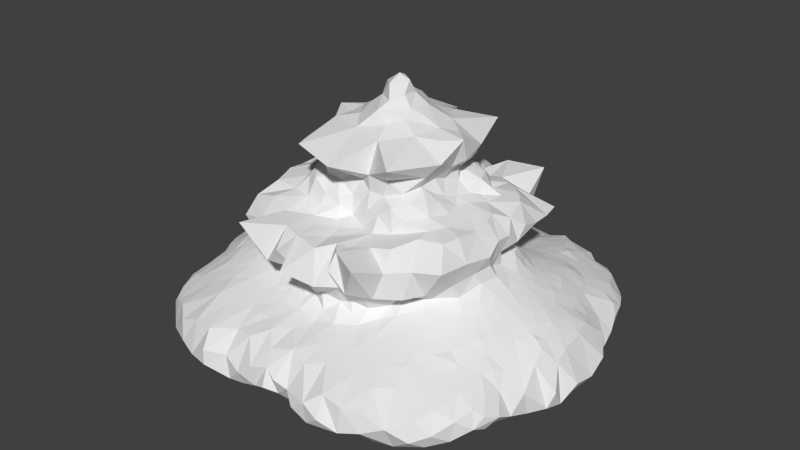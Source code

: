 # Source: Tree3.blend  (saved by Blender 2.74.0; exported with 4.5.12 LTS)
import bpy
from mathutils import Matrix  # noqa: F401  (used for matrix-valued properties, if any)

bpy.ops.wm.read_factory_settings(use_empty=True)
scene = bpy.context.scene
scene.name = 'Scene'

# ---- collections
col_collection_1 = bpy.data.collections.new('Collection 1'); scene.collection.children.link(col_collection_1)

# ---- world
world_world = bpy.data.worlds.new('World'); scene.world = world_world
world_world.color = (0.05088, 0.05088, 0.05088)
world_world.use_sun_shadow = False
world_world.sun_shadow_jitter_overblur = 0.0
world_world.cycles.sampling_method = 'MANUAL'
world_world.cycles.sample_map_resolution = 256

# ---- meshes
me_icosphere = bpy.data.meshes.new('Icosphere')
me_icosphere.from_pydata([(-0.7814, 0.9277, 1.027), (-1.096, 1.53, 0.4018), (0.6702, 0.6869, 1.407), (0.05102, -0.8508, 1.144), (0.4431, -0.965, 1.13), (-0.2299, -0.9455, 1.061), (0.8997, 0.7196, 1.293), (0.2177, 0.8984, 1.13), (-0.6304, 0.8021, 1.365), (-0.1006, 0.8325, 1.22), (0.4621, -0.8303, 1.566), (0.4141, 0.8032, 1.341), (0.7691, -0.2276, 1.478), (0.4557, 0.8297, 1.568), (0.2117, -0.8776, 1.591), (0.2111, 0.8841, 1.594), (-0.6924, -1.2, 1.881), (-0.6915, 1.2, 1.883), (-0.05557, -1.342, 1.788), (-0.05648, 1.342, 1.79), (-1.069, 0.1719, 1.748), (-1.069, -0.1754, 1.746), (-0.6371, 0.8493, 1.639), (-0.6323, -0.8355, 1.636), (-0.7677, 0.2449, 1.481), (0.8189, 0.2184, 1.541), (-0.9955, -0.05273, 2.035), (0.5748, -0.3963, 2.063), (0.5749, 0.3956, 2.063), (-0.354, 0.7921, 1.341), (0.05301, 0.8135, 1.134), (1.027, -0.4275, 1.806), (0.9197, -0.05973, 1.624), (1.026, 0.4273, 1.812), (0.7644, -1.167, 1.889), (-0.205, -0.623, 2.061), (-0.2037, 0.623, 2.062), (0.7598, 1.171, 1.897), (-0.9668, -0.4811, 1.66), (0.01031, -0.4549, 2.298), (0.01064, 0.4549, 2.298), (-0.9769, 0.4865, 1.671), (0.287, -0.119, 2.29), (1.014, 0.1272, 1.684), (-0.3322, -0.1669, 2.259), (-0.298, 0.2949, 2.256), (-0.28, 0.9162, 1.229), (-0.1437, 1.324, 0.9045), (1.028, 2.001, 0.9403), (-0.2245, 0.9055, 1.074), (0.4524, 0.9436, 1.15), (1.06, 0.3995, 1.109), (-0.8521, -0.1949, 1.302), (0.3274, 0.1999, 2.261), (0.002148, -0.7494, 1.436), (0.001203, 0.745, 1.435), (0.1219, -1.811, 0.8916), (-0.6237, -0.001944, 2.092), (-0.941, -0.8289, 1.778), (-1.567, -1.408, 0.6611), (0.4784, 1.835, 0.4332), (1.073, 1.56, 0.4101), (0.5133, 1.825, 0.9687), (-0.9374, 0.8384, 1.781), (0.6553, 0.01405, 2.069), (-0.8033, 0.1935, 1.32), (0.8131, -0.3294, 1.335), (0.1848, -0.5, 2.146), (-0.3783, -0.3538, 2.135), (0.1849, 0.4999, 2.146), (-0.432, 0.3563, 2.097), (-0.7641, 0.2129, 2.015), (0.3396, -0.2794, 2.196), (0.8328, -0.2059, 2.008), (0.8328, 0.2049, 2.009), (-0.6577, -0.2171, 2.045), (-0.05947, 0.1799, 2.597), (0.004298, -0.209, 2.59), (-0.1824, -0.1308, 2.379), (0.1535, 0.01975, 2.61), (-0.177, -0.03775, 2.548), (0.1608, 0.136, 2.413), (0.434, -0.04218, 2.212), (-0.2453, 0.4584, 2.152), (-0.1805, 0.1654, 2.369), (0.1672, -0.1004, 2.438), (0.0586, -0.2825, 2.388), (-0.02712, 0.2644, 2.417), (0.8216, 0.5511, 1.367), (-0.2774, -0.9328, 1.205), (-0.437, 0.1234, 2.187), (0.94, -0.5892, 1.32), (0.897, 0.903, 0.9582), (-1.382, 0.324, 1.094), (0.9173, -0.9363, 1.016), (-0.0714, -1.767, 0.9096), (0.613, 1.554, 0.2431), (-0.7469, -1.473, 0.1981), (-0.1478, -1.687, 0.2734), (-0.903, 1.372, -0.07455), (-1.506, 0.6462, 0.407), (-1.902, 0.2686, 0.19), (2.35, 2.158, -0.7336), (1.415, 0.8186, 0.2288), (-1.038, 1.137, 0.1608), (-2.982, 0.4955, -0.9133), (0.01773, 2.051, 0.7262), (2.158, -0.7726, -0.05129), (-0.9071, 0.1685, 1.24), (-1.209, 1.279, 1.017), (2.092, 0.4296, 0.03723), (-0.9388, 0.836, 1.007), (-0.4261, -1.947, 0.7257), (0.1283, 1.72, 0.9328), (-2.076, 0.7885, -1.09), (-2.897, -0.4176, -0.5177), (-2.785, 1.039, -0.6907), (2.091, 1.181, -1.063), (2.998, 0.5767, -0.7317), (-2.524, -0.6922, -0.292), (2.907, 0.01253, -0.996), (-2.928, -0.1314, -0.9856), (2.885, 0.4338, -1.001), (-2.653, 1.595, -0.7402), (-0.7934, 1.019, -1.216), (1.072, -1.083, -1.125), (2.113, 1.501, -0.2788), (-1.622, 0.8363, -1.033), (1.996, 0.5441, -1.081), (2.768, -0.9353, -0.585), (-2.627, -0.8962, -0.9586), (-1.639, 1.799, -0.2069), (-1.325, 0.6651, -1.073), (-2.555, 1.368, -0.5372), (2.651, 1.411, -0.8461), (0.7371, 1.088, -1.28), (0.6141, 1.677, -1.124), (0.2512, 1.621, -1.182), (-2.03, 2.408, -0.6002), (-0.03346, 2.793, -0.5747), (1.24, 2.605, -0.9899), (-1.025, 1.425, -1.056), (1.759, 2.588, -0.7578), (-0.9609, 0.9387, -1.167), (1.26, 0.755, -1.078), (-1.405, 0.5277, -1.081), (-1.732, 0.2517, -1.115), (-2.922, 0.7716, -0.7385), (-2.115, 1.118, -1.064), (2.36, -0.5, -1.019), (-1.92, -0.9112, 0.02214), (-2.392, -0.2455, -1.008), (-2.659, 0.3132, -1.018), (-2.179, -0.3605, -1.082), (2.673, 1.434, -0.6212), (2.794, 0.9715, -0.8325), (-2.029, -0.5597, -1.091), (2.099, 0.367, -1.075), (2.813, 0.7113, -0.9641), (-2.506, 1.09, -0.4163), (-0.0256, 2.032, -0.2301), (-1.921, 1.215, -0.08805), (2.515, 0.1931, -0.9953), (2.643, -0.2512, -1.014), (2.269, -0.3064, -0.02009), (2.935, -0.659, -0.8883), (2.11, 0.8683, -0.06375), (-1.856, -1.125, -0.02701), (-2.467, 0.8939, -0.9808), (-0.1158, -2.738, -0.789), (-0.9866, 2.206, -1.145), (-0.3867, 2.438, -0.3063), (-1.165, -1.421, -0.02502), (-1.655, -1.866, -1.112), (2.229, 1.339, -0.2822), (1.407, -1.918, -0.2283), (-0.4968, 1.787, -0.1661), (1.62, -1.691, -0.18), (0.5182, -2.465, -0.3338), (-0.3787, -2.786, -0.6732), (-0.8666, 1.937, -0.194), (-0.9482, -2.856, -0.7692), (0.0836, -1.808, -0.1918), (-0.3506, 2.365, -1.071), (-1.848, -1.63, -1.102), (1.07, 1.601, -0.1222), (-1.536, 1.863, -1.137), (-1.505, -1.268, 0.007845), (1.294, 1.45, -0.068), (1.898, -1.533, -1.096), (-1.929, 1.015, -0.03035), (1.933, 1.381, -0.133), (1.787, -1.503, -0.1488), (0.372, 1.826, -0.1763), (-0.6075, 2.628, -0.4994), (0.9784, 2.863, -0.7166), (1.046, 1.207, -1.078), (-0.8692, -1.102, -1.239), (-1.096, -1.028, -1.123), (2.069, -0.6967, -1.093), (-2.269, 2.097, -0.5414), (2.255, -0.9064, -1.039), (-1.301, 1.156, -1.07), (-0.4682, -2.107, -1.186), (0.1482, 2.719, -0.7911), (0.7659, 1.462, -1.067), (-0.8486, 1.307, -1.098), (-1.259, -0.9049, -1.11), (0.9644, 0.8853, -1.217), (1.09, 0.8052, -1.112), (1.006, 0.5886, -1.324), (1.293, -1.05, -1.102), (1.273, 0.9471, -1.071), (-1.339, 0.8555, -1.076), (1.209, -1.834, -1.147), (-1.516, -2.54, -0.9669), (0.9455, 1.332, -1.076), (-0.925, 2.843, -0.5769), (-0.05147, 2.048, -1.166), (1.033, -2.69, -0.421), (0.7311, 2.831, -0.6043), (0.6002, 1.707, -0.1425), (0.8285, 1.601, -0.1426), (-0.06831, 1.745, -0.1894), (-0.6729, -2.698, -0.5898), (0.8638, -2.813, -0.8574), (1.593, -2.66, -0.7589), (0.8804, -1.967, -0.2075), (-2.546, -1.755, -0.8292), (1.483, -1.184, 0.0567), (-1.576, 1.248, -0.01938), (2.452, 0.6473, -0.2187), (-2.109, -1.195, -0.1662), (-2.259, -1.441, -0.3252), (-2.236, -1.757, -0.9839), (1.971, -0.8879, 0.01123), (2.021, -1.121, -0.08584), (1.795, 1.885, -0.2861), (2.239, 1.955, -0.9768), (-1.508, 1.725, -0.1598), (-1.303, 2.464, -0.3522), (-1.883, -0.2616, 0.2339), (0.302, 1.175, 0.8826), (2.31, -2.205, -0.7151), (-0.6717, 1.81, -0.1668), (-1.269, -2.786, -0.7775), (-0.5587, -1.856, -1.176), (0.6058, -1.923, -0.1801), (2.48, 1.924, -0.8161), (0.4218, 2.649, -0.4939), (0.3374, 2.471, -1.009), (0.2504, -2.683, -0.7684), (-0.07345, -2.369, -1.063), (0.08632, -2.796, -0.6953), (-0.2593, 2.763, -0.5866), (0.2245, 2.759, -0.5543), (-0.05164, -2.476, -0.3322), (0.462, -2.1, -0.2236), (-0.434, 2.081, -0.2223), (-0.1942, 2.713, -0.8014), (1.12, -1.867, -0.1861), (-1.509, 2.62, -0.907), (-1.127, 1.956, -0.2012), (-1.851, 2.292, -1.006), (-1.649, -2.239, -1.042), (-1.511, 1.943, -0.2171), (1.73, 1.016, -1.059), (2.564, -1.174, -0.5113), (2.477, 1.632, -0.9121), (-2.009, -0.9813, -1.095), (-2.415, 1.424, -0.9498), (-2.737, 0.856, -0.9414), (2.007, 2.08, -1.013), (2.0, 1.148, -0.09334), (1.312, -2.751, -0.8303), (-2.085, 1.544, -1.023), (-1.008, 2.818, -0.8483), (-0.6035, 2.198, -1.171), (0.6222, -2.832, -0.7236), (0.1769, 2.558, -0.9658), (0.3728, 2.405, -0.2891), (-0.3412, -2.714, -0.8719), (0.5642, 2.161, -1.176), (0.2875, -2.451, -1.016), (1.413, 2.295, -1.047), (-1.817, 1.711, -1.099), (-2.435, 1.624, -0.4588), (1.617, 1.278, -1.1), (2.118, -2.387, -0.8018), (0.8858, -1.252, -1.167), (-1.912, -1.154, -1.098), (1.198, 1.995, -1.157), (0.6932, -1.631, -1.126), (1.273, 2.795, -0.6677), (-0.7921, 1.951, -1.173), (0.2202, 1.81, -1.169), (-0.7817, 1.469, -1.085), (-0.5221, 1.507, -1.165), (0.2897, -2.012, -0.2067), (-0.044, 2.799, -0.7674), (-0.4654, -2.101, -0.2206), (-0.2127, 2.284, -0.2469), (0.5242, 1.382, 0.8826), (-0.4135, 2.692, -0.5252), (1.067, -2.853, -0.6954), (-1.728, -1.328, -0.06649), (0.03071, -1.754, 0.3748), (0.4558, -1.933, 0.7481), (-0.1648, 1.138, 0.8602), (-0.1451, -1.406, 0.8998), (-0.3454, -1.05, 0.9785), (-0.6361, -1.168, 0.9569), (0.5289, -1.596, 0.2731), (0.4944, -1.557, 0.9256), (-2.193, 0.3044, 0.01328), (-1.763, 0.2298, 0.313), (-2.68, -0.05809, -0.2837), (2.167, 0.04268, 0.04498), (-2.76, 0.4768, -0.3937), (1.806, 0.7072, 0.115), (-2.689, -1.489, -0.7385), (2.45, -1.927, -0.5997), (-2.363, -2.131, -0.6895), (1.529, 1.758, -0.1744), (1.72, 1.358, -0.08616), (1.847, 2.357, -0.9854), (0.7667, -2.403, -1.065), (1.561, -2.044, -1.079), (1.94, -0.1207, 0.1884), (-1.539, -1.729, -0.1693), (-2.49, -1.868, -0.6076), (2.294, 1.9, -0.4686), (-2.493, 1.896, -0.6382), (2.586, 1.098, -0.5089), (1.825, -1.18, -0.03412), (1.792, 1.119, -0.0216), (1.875, -0.3629, 0.2203), (2.522, -1.67, -0.5308), (-2.011, -0.4266, 0.109), (-1.837, -1.464, -0.1456), (-2.043, 0.4879, 0.05637), (1.809, 0.2533, 0.2464), (2.128, -0.4958, 0.02498), (-1.863, -0.5059, 0.1975), (2.469, -0.9589, -0.3435), (-1.546, -1.066, 0.09222), (2.357, 0.8996, -0.2245), (-2.543, -0.9675, -0.4061), (-1.463, -1.499, -0.07745), (1.863, -2.53, -0.6432), (1.587, 2.235, -0.3317), (-1.061, -1.823, -0.1599), (-1.933, -2.341, -0.4792), (-1.042, -1.591, -0.08951), (-1.971, 1.408, -0.1426), (1.46, 1.145, 0.04463), (1.618, 1.033, 0.06302), (1.626, -1.044, 0.09071), (-2.668, 0.2569, -0.2883), (2.551, 0.4491, -0.2128), (2.791, -0.06286, -0.3664), (2.834, -0.299, -0.4391), (-2.746, -0.605, -0.4227), (1.934, 0.1019, 0.1795), (2.695, -0.6103, -0.3647), (-1.961, -1.504, -0.1998), (-1.628, 1.036, 0.04878), (-1.697, -2.549, -0.5196), (-1.01, 1.497, -0.1007), (0.09671, -0.1606, -1.71), (0.096, 0.1605, -1.71), (0.4727, 0.05397, -1.622), (-0.1494, -0.0001289, -1.705), (0.4443, -0.3461, -1.599), (-0.6461, 0.6789, -1.553), (0.4885, -0.1553, -1.606), (0.627, -0.6613, -1.56), (0.08146, -0.402, -1.689), (-0.5478, 0.001283, -1.594), (-0.2982, 0.1943, -1.655), (0.1408, 0.3591, -1.682), (0.4929, 0.2698, -1.587), (-0.1761, -1.153, -1.408), (-0.9424, 0.6741, -1.377), (-0.7595, 0.5445, -1.541), (-1.04, 0.2132, -1.5), (-0.7652, -0.3382, -1.522), (-1.24, 0.1201, -1.209), (-0.8446, -0.5278, -1.51), (-0.002981, 0.7707, -1.635), (-0.3037, 0.9047, -1.501), (1.408, -0.1937, -1.281), (0.4511, 0.8101, -1.512), (-0.2228, 1.424, -1.321), (0.1771, -1.455, -1.302), (-0.722, -1.138, -1.343), (-0.8031, -1.273, -1.234), (-0.1129, -1.435, -1.295), (0.9857, -0.7214, -1.33), (1.687, 0.02066, -1.193), (1.157, 0.06949, -1.189), (1.504, 0.1708, -1.26), (1.028, -0.3684, -1.464), (1.497, -0.8002, -1.08), (1.146, -0.2361, -1.321), (-0.9777, -0.5317, -1.408), (0.8572, -0.1795, -1.515), (1.936, 0.3561, 0.1419), (1.929, 0.5357, 0.1031), (2.513, 0.02929, -0.1319), (2.195, 0.2624, 0.011), (2.75, 0.3312, -0.346), (-2.449, 0.02876, -0.07242), (-2.614, 0.8338, -0.4126), (-2.15, -0.3507, 0.03458), (-2.764, 0.6425, -0.9969), (-3.015, 0.2726, -0.6463), (-2.175, 0.642, -0.03666), (2.03, -0.3261, 0.1117), (1.993, -0.6764, 0.06197), (-2.153, -0.02495, 0.0614), (-2.733, -0.7393, -0.9811), (-2.16, -0.5699, -0.00826), (2.52, -0.7299, -0.2955), (2.172, 0.5586, -0.02302), (-3.012, -0.044, -0.6406), (-2.223, -0.1915, 0.01347), (-2.715, -1.103, -0.5836), (-2.718, 1.368, -0.7406), (3.048, -0.1359, -0.7461), (-2.301, 1.27, -0.2981), (2.336, -1.626, -0.9585), (2.324, -1.248, -0.3062), (-2.539, -1.056, -0.9498), (2.38, 1.581, -0.4181), (2.165, 1.009, -0.1467), (2.282, -1.664, -0.3925), (1.902, -1.329, -0.1153), (-2.465, -1.987, -0.7578), (-2.392, 2.101, -0.7646), (-1.683, 1.623, -0.1701), (-2.223, 2.289, -0.8141), (2.223, -2.022, -0.4759), (2.401, -1.101, -0.3147), (2.213, -2.201, -0.9196), (1.51, 2.647, -0.8734), (-1.872, -1.611, -0.2195), (1.746, -1.324, -0.06761), (2.072, 1.302, -0.1838), (2.716, -1.388, -0.7075), (-1.884, 0.6928, 0.07719), (2.235, 0.7037, -0.09527), (2.99, -0.559, -0.6862), (2.332, -0.5648, -0.1182), (2.271, 0.09514, -1.055), (-3.045, -0.2918, -0.8115), (-2.573, 0.1127, -0.1827), (2.409, -0.1618, -0.08365), (-2.347, -1.18, -0.2987), (2.733, 1.248, -0.7642), (-2.203, 0.8088, -0.09401), (-2.269, 1.04, -0.2059), (1.616, 1.194, -0.001171), (-2.019, -1.047, -0.06036), (1.778, 0.9093, 0.05347), (-2.338, 0.2263, -0.04975), (-1.734, -0.9501, 0.08591), (2.636, -1.588, -0.6205), (-2.661, 1.227, -0.5895), (-2.657, -0.7885, -0.4094), (-2.318, -0.8225, -0.1724), (-2.3, 0.6568, -0.1161), (2.679, 0.6085, -0.3439), (-1.948, -0.09919, 0.1905), (-2.681, 0.666, -0.3749), (2.233, 2.224, -0.8864), (-2.152, 1.418, -0.2722), (-1.598, -2.658, -0.7591), (1.551, 1.954, -0.2145), (2.466, 1.962, -0.6635), (-1.554, 2.223, -0.3482), (-1.214, 2.584, -1.001), (-1.468, 2.718, -0.6468), (1.083, 2.183, -1.129), (1.077, 2.652, -0.4065), (0.7405, 1.997, -1.171), (0.957, 2.754, -0.9243), (-1.145, 2.764, -0.499), (-0.843, -2.66, -0.9731), (-0.9636, -2.835, -0.5625), (-2.021, 2.432, -0.8454), (1.167, 2.006, -0.2245), (1.052, 2.297, -0.3136), (-0.7863, 2.52, -0.4097), (-1.243, -1.927, -0.1945), (-1.936, -2.238, -1.002), (-1.496, 1.503, -0.09557), (-2.081, 0.2194, 0.08416), (1.62, -0.9242, 0.1553), (-2.79, 0.1302, -0.3748), (-1.524, 0.7848, 0.1581), (-1.764, 1.146, -0.02503), (-1.428, -1.139, 0.08052), (1.341, -1.315, 0.001919), (-1.838, -0.8135, 0.09698), (2.144, 1.181, -0.1919), (2.336, -1.476, -0.3713), (2.332, -0.8043, -0.1811), (-2.34, -0.5883, -0.1373), (-2.428, 0.3592, -0.1255), (2.648, 0.1389, -0.2531), (2.446, -0.3576, -0.1298), (-2.513, -0.1482, -0.1436), (2.184, 0.1571, 0.03007), (1.935, 0.2275, 0.165), (2.451, 1.373, -0.4111), (-1.863, 0.8546, 0.03601), (1.325, 1.249, 0.007393), (1.139, 1.396, -0.06653), (-1.346, 1.827, -0.1722), (1.218, -1.678, -0.1302), (0.9536, -2.301, -0.3074), (-1.185, 2.218, -0.2804), (1.396, -1.598, -0.1132), (1.588, -2.424, -1.004), (2.117, 2.273, -0.5413), (-1.76, 2.009, -0.3233), (1.923, 1.606, -0.24), (-1.998, -2.015, -1.021), (-2.73, 1.143, -0.8211), (2.721, -0.4559, -1.023), (1.393, 1.516, -1.092), (-1.178, 1.268, -1.072), (-2.122, 1.826, -1.01), (2.615, -1.53, -0.8463), (2.554, 1.556, -0.5161), (2.641, -0.4042, -0.252), (2.045, 0.01313, 0.1147), (-2.525, 0.3468, -0.1714), (-2.293, -0.0258, -0.006706), (2.574, 0.8276, -0.3726), (-0.6983, 2.843, -0.7208), (2.111, -2.298, -0.555), (-2.116, 0.09002, 0.0783), (-2.325, 0.08876, -0.02248), (2.138, -0.3214, 0.04663), (2.373, -0.02258, -0.06346), (2.211, 0.8656, -0.1279), (1.893, -0.7719, 0.08905), (1.868, -1.03, 0.008542), (-2.183, 1.127, -0.1905), (-1.775, 0.9717, 0.02956), (-2.232, 0.9207, -0.1518), (-1.674, -1.148, 0.0235), (2.155, -1.182, -0.198), (1.208, -1.294, 0.02181), (-1.853, 1.555, -0.1891), (-2.07, -1.43, -0.2335), (1.526, 1.515, -0.1063), (-1.596, -1.413, -0.06715), (-2.187, -2.209, -0.5486), (1.786, -1.666, -0.2132), (1.312, 1.739, -0.1524), (-0.638, -2.087, -0.2155), (-1.006, 1.709, -0.1439), (1.679, -2.108, -0.3511), (1.591, -2.599, -0.5089), (0.4613, 2.152, -0.2264), (0.2416, -2.749, -0.5379), (0.3571, -2.243, -1.138), (1.55, 2.64, -0.5363), (1.941, 2.46, -0.5916), (-1.853, 1.768, -0.2729), (1.415, 1.615, -0.1224), (1.371, -1.439, -0.05402), (-1.467, 1.115, 0.04619), (1.861, 1.252, -0.08146), (1.937, -1.463, -0.1548), (1.751, -1.07, 0.03868), (1.664, -1.202, 0.009016), (-1.981, -1.173, -0.08541), (1.89, 0.8112, 0.04094), (2.098, -0.951, -0.06079), (-1.359, 0.5402, 0.4918), (-1.762, -0.2382, 0.7431), (1.167, -1.028, 0.2032), (-1.338, -1.369, -0.01475), (1.823, 1.485, -0.1533), (-1.391, 1.66, -0.1292), (-1.305, -1.485, -0.05669), (1.602, -1.877, -0.2338), (-2.365, 1.845, -0.4893), (2.263, -1.838, -0.4315), (-2.019, 1.117, -0.08132), (-2.439, -1.387, -0.4061), (-2.405, -1.694, -0.4618), (2.059, 0.9923, -0.06949), (-2.342, -0.9898, -0.2316), (-2.12, -1.026, -0.08496), (2.552, -0.3746, -0.1758), (2.419, 0.2024, -0.09912), (-2.233, -0.7057, -0.08731), (2.537, 0.2581, -0.1725), (2.279, -0.08031, -0.00738), (-2.014, 0.03985, 0.1416), (2.325, 0.4012, -0.08251), (-2.512, 0.5445, -0.2335), (1.488, 1.316, -0.03276), (0.2923, -1.645, 0.2778), (-2.125, 1.008, -0.0891), (0.4949, -1.812, 0.9665), (0.6909, -1.509, 0.2087), (-0.9323, 1.682, 0.8132), (-2.544, -0.382, -0.2155), (-0.07494, 1.637, 0.8917), (0.4272, -1.714, 0.3905), (1.279, 1.11, 0.09167), (-2.464, 1.877, -0.8686), (-2.032, 0.7876, -0.008979), (0.6212, 2.047, -0.2156), (-1.445, -0.7768, -1.069), (2.1, -1.38, -0.2361), (1.743, 0.4769, 0.8478), (-0.6671, 1.419, 0.1383), (-1.081, -0.7946, -1.131), (1.95, 0.9347, -0.01834), (-0.1766, -1.51, -0.01069), (-0.675, -1.657, -0.1101), (1.615, -0.05377, 0.431), (-0.2533, 1.607, 0.9546), (-0.09656, -0.8435, 1.209), (-0.3419, -0.8037, 1.342), (-1.161, 1.388, 0.7523), (-0.6146, 1.38, 0.8937), (-1.779, 0.3618, 0.268), (-2.119, -0.8476, -0.05056), (-1.423, -0.01314, -1.316), (0.2208, -1.231, 0.8807), (0.4094, -0.8132, 1.331), (-1.11, 0.6755, 1.063), (1.389, 0.824, 1.075), (-0.7252, 0.9247, 1.252), (-0.9818, 0.5436, 1.27), (1.55, -0.1215, 1.068), (0.9797, 1.168, 0.9866), (0.3864, -1.412, -1.311), (1.631, 0.286, 0.9895), (1.115, 0.6223, -1.139), (-1.227, 0.481, 1.072), (-0.896, 0.2156, -1.546), (-0.7028, 0.3489, -1.537), (0.8197, 0.2366, 1.311), (0.7425, 0.3827, 1.437), (-1.072, 0.3882, -1.375), (0.9706, 0.2653, 1.156), (0.7736, 0.3399, -1.53), (1.751, 0.3019, 0.6802), (-2.367, 0.8442, -0.2116), (-0.8101, 0.383, 1.38), (-1.78, 0.4929, 0.7285), (-1.752, 1.386, -0.1032), (1.698, 1.064, 0.747), (1.636, 1.347, 0.7506), (-2.061, 1.626, -0.3021), (1.712, 0.7831, 0.7502), (-1.668, 0.9351, 0.6493), (0.2354, -1.323, -1.397), (0.9037, -1.613, 0.3581), (-0.881, -1.415, -0.03161), (-0.1963, -1.04, 0.8936), (-0.4403, -1.404, -1.307), (0.4605, -1.104, 0.9204), (-3.003, 0.158, -0.918), (-0.6448, -1.398, 0.03781), (-1.154, 1.006, -1.107), (1.015, 0.7249, 1.077), (1.682, 0.02624, 0.6172), (0.6473, -1.409, 0.03255), (-1.123, 0.7736, -1.092), (1.239, 0.619, 1.069), (-1.308, 0.9847, 0.3636), (1.329, 0.481, 0.4528), (-2.09, 1.22, -0.1631), (-0.5908, -1.585, 0.2707), (-1.025, 1.183, -1.102), (-0.4315, 1.673, 0.9297), (0.8457, 0.8839, 1.16), (1.508, 0.6455, 0.3998), (0.7457, 0.6092, -1.543), (-0.8834, 0.6688, 1.378), (0.6852, -2.044, -1.189), (1.167, -0.8417, 1.082), (0.1423, 1.118, 0.8578), (-0.1992, 0.9949, 0.9187), (0.3684, -1.77, -0.1405), (0.3455, 1.646, 0.345), (1.54, -0.7056, 1.068), (0.2781, 1.592, 0.1956), (0.4404, -2.712, -0.6113), (-0.2434, -1.747, 0.9236), (1.555, -0.2847, -1.217), (-1.356, -0.2847, 1.103), (-0.7014, -0.9035, 1.298), (1.003, -1.381, -1.105), (1.304, 1.157, -1.077), (-1.349, 0.7642, 0.1738), (-1.353, 1.3, -0.01217), (1.613, 0.8504, 0.1401), (1.37, 0.5222, -1.119), (-1.695, 1.344, -1.119), (-1.826, -0.05442, -1.15), (2.227, -0.2431, -1.069), (-2.946, -0.4578, -0.9612), (1.896, 0.03395, -1.146), (1.282, -0.5868, -1.15), (-1.532, -0.4027, -1.158), (1.821, -1.875, -0.2948), (-2.225, -0.8521, -1.058), (-2.115, -1.41, -1.026), (-2.739, -1.216, -0.7619), (2.78, -0.8588, -0.9204), (1.676, -0.9556, -1.086), (2.797, 0.8818, -0.5901), (3.045, 0.2233, -0.8218), (-1.558, -0.5726, -1.079), (1.727, -0.4459, -1.08), (2.541, -1.437, -0.499), (1.529, 0.007902, -1.312), (1.462, -0.9948, -1.104), (-0.2394, 1.563, 0.1506), (0.8311, -2.831, -0.5641), (-0.3212, -1.572, -0.0708), (1.588, -1.498, -1.132), (0.008336, -1.563, -1.244), (-0.1222, -0.9687, -1.429), (-0.9587, -1.247, -1.142), (0.628, -0.8463, -1.494), (-1.389, 0.2073, -1.277), (-1.47, 1.002, -1.081), (-2.571, -1.61, -0.5485), (-2.161, -1.749, -0.3694), (1.977, -1.641, -0.2701), (-1.666, -0.8922, -1.071), (2.026, -1.325, -1.07), (-1.782, -0.6849, -1.076), (-2.865, -0.8849, -0.7427), (1.828, 0.3169, -1.078), (-1.621, 0.5951, -1.025), (1.098, -0.07039, -1.295), (-0.287, 1.568, -1.219), (-0.7995, 0.7309, -1.506), (0.3516, -0.8136, -1.562), (0.09893, -0.8996, -1.523), (-0.3883, -1.753, -1.205), (0.5346, 1.214, -1.372), (0.7373, -2.305, -0.2951), (0.0784, -1.641, -0.1121), (1.883, -2.378, -0.9672), (-0.05117, -2.054, -0.2199), (-2.578, -1.279, -0.5341), (2.591, -1.735, -0.7522), (-1.903, -0.2687, -1.112), (-2.396, 0.6184, -1.009), (-0.491, 0.8464, -1.499), (0.4807, 0.6624, -1.58), (0.3716, 1.324, -1.363), (0.1792, -1.014, -1.409), (-0.6836, 1.325, -1.144), (-1.809, -1.866, -0.2888), (2.124, -1.077, -1.069), (1.444, -0.635, -1.082), (2.725, -1.146, -0.8279), (2.971, -0.3895, -0.9473), (-1.561, 0.3691, -1.107), (-1.62, -0.181, -1.208), (-0.3536, -1.006, -1.395), (0.1012, 0.8919, -1.532), (0.3458, 0.4424, -1.621), (1.734, 1.655, -1.132), (1.144, 1.437, -1.068), (-0.1752, -2.745, -0.5222), (0.07321, -2.694, -0.4634), (-0.5539, -1.508, -0.04134), (-0.2407, 1.883, -0.1945), (1.523, 0.8097, -1.052), (2.086, -0.5214, -1.095), (-2.574, 1.213, -0.9235), (1.478, 0.3318, -1.199), (1.357, -0.366, -1.254), (0.8931, 0.5677, -1.476), (-0.1236, 0.9419, -1.458), (-0.123, 0.1943, -1.704), (-0.5308, -1.8, -0.1505), (-0.3891, -0.695, -1.598), (-0.123, -0.1945, -1.704), (-0.3233, 0.4594, -1.628), (-0.3401, -0.4328, -1.623), (-0.4695, 0.1903, -1.606), (0.6619, 0.2046, -1.532), (-0.6264, -0.1544, -1.545), (0.2627, -0.4813, -1.648), (0.2951, 0.831, -1.562), (0.277, 2.189e-05, -1.662), (-0.4524, -0.2595, -1.603), (0.6758, 0.7881, -1.502), (-0.4714, 0.6349, -1.585), (-0.6293, 0.1859, -1.542), (-0.4563, 1.374, -1.274), (0.712, 1.442, -0.1371), (0.4453, -0.6194, -1.595), (0.2237, 0.9674, -1.446), (0.7128, 0.9464, -1.422), (-0.3493, 1.002, -1.365), (0.4349, 1.542, -1.179), (-0.7338, -2.404, -0.3476), (0.6661, -1.047, -1.392), (0.6143, -1.463, -1.173), (-0.9474, -0.9148, -1.175), (-0.8139, -1.44, -1.117), (-0.5637, -1.145, -1.391), (-1.32, 2.003, -1.141), (0.9357, -0.8703, -1.226), (1.075, 0.9925, -1.104), (-1.218, 1.587, -0.09987), (1.473, 1.017, -1.088), (0.2645, -1.508, 0.03716), (-0.7284, 2.69, -0.9476), (0.3936, 1.901, -1.192), (-0.1792, 2.518, -0.3516), (0.1802, 2.507, -0.3443), (0.4451, 1.584, -0.1114), (0.4563, 1.019, 0.9178), (0.09977, 1.678, -0.1433), (-0.6177, 2.232, -0.2276), (-0.2425, -1.77, -0.1489), (0.4867, -1.543, -0.04567), (-0.4603, -2.46, -0.3255), (0.8811, 1.946, -0.2092), (0.09201, -2.479, -1.005), (0.8091, -1.385, -1.14), (0.782, 1.267, -1.127), (-0.28, -2.247, -1.138), (-1.811, 2.568, -0.7139), (1.059, 1.355, -0.07767), (-1.427, -1.361, -1.098), (0.4377, -1.624, -1.191), (0.2263, -1.646, -1.208), (-0.1982, -1.722, -1.185), (-0.9925, 2.365, -0.3396), (-0.6331, -1.507, -1.142), (1.167, -2.246, -0.3117), (1.262, -2.356, -1.049), (-1.001, -1.546, -1.089), (1.293, 2.451, -0.3456), (1.23, -0.7846, -1.098), (-0.2729, 1.57, -0.09559), (-1.378, -0.4971, -1.175), (-0.8955, 0.8308, -1.32), (-0.4115, -1.251, -1.4), (-0.2598, -1.501, -1.263), (-1.263, 2.795, -0.7493), (0.1374, 1.464, -1.304), (-1.045, -2.339, -1.075), (0.3697, -1.207, -1.406), (-1.178, -2.161, -0.2635), (-0.7067, -2.208, -1.171), (0.9924, -2.445, -1.048), (0.6261, 1.398, -0.000793), (2.564, 1.086, -0.9404), (-1.198, -1.259, -1.101), (1.498, -0.4678, -1.118), (0.7976, 1.447, 0.2521), (0.2075, -2.007, -1.177), (-1.467, -2.055, -0.2404), (1.089, -0.8717, -1.108), (1.051, 1.118, 0.1914), (-1.692, 0.8059, 0.1114), (-1.24, -1.498, -1.087), (0.5087, -2.437, -1.043), (-1.043, 0.611, -1.195), (0.5851, 1.387, -1.2), (-0.6064, 1.698, -1.139), (0.828, -0.9539, -1.355), (-0.3274, -0.8846, -1.529), (-0.2151, -0.6046, -1.655), (-0.1702, 0.6383, -1.662), (0.004784, -0.7052, -1.659), (0.08353, 0.5225, -1.689), (0.9402, 1.802, -1.144), (-0.6207, 1.105, -1.318), (-0.9131, 1.689, -1.109), (0.04943, 1.734, -1.153), (-0.8216, 1.59, -0.1362), (0.8793, 1.04, -1.143), (1.105, 0.4831, -1.237), (0.3798, 2.765, -0.7723), (-0.3067, 1.928, -1.186), (-0.07454, 1.505, -1.282), (0.02816, -1.379, -1.364), (0.3379, 1.143, -1.393), (0.6514, 2.582, -0.9896), (-0.1479, 1.696, -1.159), (-0.4106, 1.207, -1.357), (0.149, 1.267, -1.4), (0.2006, 2.089, -0.23), (0.1915, 2.131, -1.164), (1.533, 1.981, -1.107), (1.139, 1.47, 0.7427), (-1.167, -0.03361, -1.177), (-2.468, 0.09166, -0.988), (2.09, -0.04238, -1.103), (-2.496, 0.222, -0.1297), (-1.951, 0.1167, -1.125), (-2.381, -0.1818, -0.07582), (-1.37, 1.386, -1.078), (-1.134, 1.001, 1.056), (-1.296, 1.069, 0.09498), (2.11, 0.2014, -1.092), (1.591, 0.5809, -1.016), (2.37, 0.7173, -1.012), (2.11, 2.398, -0.7824), (1.361, 0.1222, -1.276), (1.269, 0.3468, -1.214), (-1.177, 0.3056, -1.253), (1.712, -0.1257, -1.162), (2.598, -0.233, -0.214), (0.557, 2.438, -0.3198), (-0.07845, 1.543, -0.09656), (-0.04745, -1.166, 0.8702), (-0.3344, 1.657, 0.3586), (-0.1435, 1.698, 0.3344), (-0.4577, 1.97, 0.5295), (0.09153, 1.8, 0.3866), (-0.3473, -1.69, 0.3837), (-0.4191, 2.798, -0.7334), (-0.5693, -0.8007, 1.364), (2.579, 1.737, -0.6436), (0.8954, 1.381, -0.07272), (1.254, 1.075, 0.3284), (-0.7011, 0.908, -1.439), (-0.6023, 1.001, 1.006), (0.2131, -0.912, 1.108), (-0.4894, -1.677, 0.9567), (-0.01085, 0.9994, 0.8103), (-0.4031, 1.04, 0.9179), (-0.822, 1.467, 0.2669), (-0.5842, 1.608, 0.3057), (0.8617, 2.29, -1.122), (0.6785, 0.9844, 0.9893), (-1.16, 1.023, 0.2515), (-0.4582, -1.173, 0.9158), (0.8141, -1.386, -0.0637), (-0.9378, -1.624, 0.3665), (2.42, -1.975, -0.8699), (-1.692, -1.092, 0.7107), (1.286, -1.589, -1.108), (-1.139, -1.263, 1.026), (2.313, 1.148, -0.2751), (2.023, 0.6937, 0.01297), (0.4068, 0.9446, -1.408), (0.1802, 0.717, -1.644), (0.04489, 1.098, -1.381), (0.7909, -0.6118, -1.534), (-0.5586, 0.4497, -1.568), (-0.922, 0.4858, -1.478), (-0.9668, -0.3769, -1.505), (-0.6097, -0.417, -1.558), (-0.5821, -0.9048, -1.462), (1.017, 0.3231, -1.488), (1.036, -0.1925, -1.505), (0.6282, -0.001634, -1.549), (0.04611, -1.171, -1.399), (0.1808, -0.7182, -1.643), (0.4168, -1.001, -1.399), (2.124, -0.157, 0.06856), (2.31, 0.1243, -0.02939), (-1.742, -0.1742, 0.3829), (-0.6644, -0.6189, -1.558), (1.972, -0.4986, 0.1193), (-0.9111, -0.1524, -1.55), (0.6607, -0.7206, 1.401), (-1.387, -1.023, 0.1498), (0.8861, -0.1689, 1.25), (-0.8803, -0.6661, 1.385), (-1.287, -1.209, 0.07172), (-0.995, -0.6868, -1.323), (-1.879, 0.4187, -1.077), (1.044, -0.6771, 1.175), (1.017, -1.139, 0.2005), (2.061, 0.1988, 0.09089), (1.773, -0.8916, 0.1053), (1.476, -0.9927, 0.1483), (2.436, -0.02301, -0.9898), (1.173, -0.3978, -1.311), (-1.692, -1.558, -0.1462), (-1.951, -0.6834, 0.0809), (-1.261, -0.6785, -1.099), (-2.055, -0.1878, 0.1124), (-2.295, -2.107, -0.9123), (1.365, -1.158, 0.3732), (1.716, -0.4467, 0.3661), (1.264, -0.598, 1.081), (-2.03, -2.426, -0.8465), (1.664, -1.213, 0.7962), (-1.64, 0.08647, 0.4471), (-1.568, -0.6813, 0.3614), (-1.372, -0.846, 0.2315), (-1.774, -0.0495, 0.7273), (-1.127, -0.3251, 1.115), (1.788, 0.4918, 0.2076), (1.083, -0.6515, -1.188), (1.916, -0.2379, -1.122), (2.227, -1.009, -0.1818), (-1.165, -0.4241, -1.307), (-1.342, -0.1879, -1.289), (-2.215, -1.003, -0.1675), (1.125, -0.3511, 1.116), (1.243, -0.1302, 1.099), (1.663, -0.5188, 0.5152), (-1.659, 0.4209, 0.3749), (-1.132, -0.6129, 1.104), (-1.618, -0.2149, 1.008), (-1.662, -0.5549, 0.5123), (-2.215, 0.1256, 0.02433), (1.635, 0.1161, 0.3718), (1.235, -0.09406, -1.22), (-1.199, -0.06566, 1.124), (2.445, 0.4362, -1.002), (-1.76, 0.2144, 0.7446), (-0.7986, -0.7217, -1.517), (0.8622, -0.7703, 1.331), (-0.8007, -0.975, -1.362), (0.8106, -0.9417, 1.158), (1.041, -1.293, 0.0255), (2.369, -0.7265, -1.014), (-0.9803, -1.202, 0.2417), (-1.785, -0.462, 0.7373), (-2.445, -1.265, -0.9571), (1.713, -0.7583, 0.7735), (-1.792, 0.5278, 0.1899), (1.624, 0.4411, 0.3846), (2.001, 0.8458, -1.091), (-1.11, 0.1777, 1.088), (1.129, 0.2355, -1.279), (-1.637, 0.4527, 0.9895), (0.986, 0.1151, -1.537), (-0.9797, 0.06299, 1.143), (0.8287, 0.01162, -1.537), (-0.8371, 0.01301, 1.298), (1.001, -0.5387, -1.394), (-1.251, 0.492, -1.193), (-1.613, 0.111, -1.254), (1.227, 0.3363, 1.069), (1.484, 0.06376, 1.093), (-1.042, -0.522, 1.231), (0.7808, -0.3738, -1.531), (-0.8291, -0.4165, 1.382), (0.6792, -0.1666, -1.527), (2.562, -1.275, -0.923), (0.7923, -1.145, -1.287), (-1.354, -1.08, -1.111), (1.251, -1.141, 0.107), (0.7502, -0.4739, 1.437), (-0.76, -0.2059, 1.451), (-1.717, -0.7813, 0.7174), (-1.168, -1.047, 0.2356), (-0.7731, -0.9852, 1.035), (1.55, -1.407, -0.05708), (-1.422, -1.138, 0.411), (-0.8383, -1.644, -0.1108), (-1.053, -1.247, 0.0636), (1.755, -0.1528, 0.3522), (-1.72, -0.4489, 0.364), (-2.354, -0.5591, -1.023), (1.779, -0.3587, 0.7256), (-1.558, -0.8782, 0.1868), (1.622, -0.7731, 0.2705), (-1.044, -0.9244, 1.048), (1.188, -1.246, -1.104), (1.529, -1.234, -1.107), (-1.4, -0.9188, 1.066), (0.9858, -1.599, -0.1023), (-1.101, -0.1444, -1.383), (0.9905, -1.358, 0.985), (-0.9631, 0.04147, -1.548), (-1.233, -1.948, -1.158), (0.9354, 0.04346, 1.179), (1.06, -0.1268, 1.125), (1.463, -2.29, -0.3566), (1.32, -2.696, -0.4877), (-1.178, -1.474, 0.7553), (1.315, -1.344, 0.7669), (-1.028, -2.006, 0.9539), (-1.078, -2.609, -0.3872), (-0.644, -1.296, -1.317), (0.7264, -1.029, 0.9699), (0.9479, -2.049, 0.9437), (0.5584, -1.292, -1.354), (-1.388, -2.552, -0.4039), (1.028, -1.545, 0.7359), (-0.5116, -1.024, 0.9977), (1.734, -0.1114, 0.8528), (-2.168, -0.1026, -1.092), (1.48, -0.9393, 1.052), (-1.631, -1.224, -1.112), (1.163, -1.049, 1.056), (1.814, 0.03941, 0.2685), (2.53, -0.5066, -0.2111), (0.6988, -1.409, 0.9281), (0.0361, -1.432, 0.8707), (-0.3128, -1.381, 0.9065), (-0.8159, -1.38, 0.9584), (-1.547, -0.5366, 1.072), (-1.518, 0.1183, 1.084), (-1.5, 0.7151, 1.075), (-0.9069, 1.333, 0.9731), (-0.321, 1.258, 0.8777), (0.03586, 1.383, 0.8762), (0.77, 1.327, 0.9445), (1.206, 0.9966, 1.048), (1.549, 0.6237, 1.071), (0.2607, -0.7473, 2.029), (0.1862, -0.8288, 1.34), (0.253, -1.019, 0.9015), (1.099, 0.08123, 1.121), (0.7675, 0.003638, 1.401), (1.056, -0.0005557, 2.013), (-0.7136, -0.4581, 2.039), (-0.7467, -0.508, 1.531), (-0.907, -0.8034, 1.244), (-0.7092, 0.4587, 2.04), (-0.7526, 0.5136, 1.542), (-0.9169, 0.8176, 1.171), (0.2607, 0.7473, 2.029), (0.1844, 0.8269, 1.343), (0.2527, 0.9809, 0.9346), (0.8744, 0.5418, 1.626), (0.9922, 0.5119, 1.271), (0.6418, 0.9109, 1.284), (-0.1934, 0.768, 1.447), (-0.05272, 0.8778, 0.9953), (-0.4665, 0.9347, 1.206), (-0.8012, -0.002285, 1.529), (-0.9771, 0.3241, 1.183), (-0.9784, -0.1866, 1.177), (-0.194, -0.7686, 1.445), (-0.4676, -0.9617, 1.172), (-0.05479, -0.8919, 0.9483), (0.867, -0.5318, 1.621), (0.6331, -0.9328, 1.276), (0.9717, -0.3919, 1.273), (1.294, 0.6981, 0.4285), (1.286, 0.9473, 0.1803), (1.347, 1.415, 0.4224), (-0.2451, 2.103, 0.6678), (-0.477, 1.471, 0.1017), (-0.792, 1.921, 0.5247), (-1.405, 0.312, 0.4301), (-1.842, 0.0128, 0.2725), (-1.696, -0.2482, 0.5272), (-0.6794, -1.873, 0.466), (-0.4353, -1.481, 0.09448), (-0.2459, -2.077, 0.5352), (1.221, -1.415, 0.3688), (1.325, -0.9254, 0.2142), (1.592, -0.8613, 0.4789), (0.477, 1.471, 0.1017), (0.2383, 1.53, -0.06407), (-1.281, 0.938, 0.1854), (-1.1, 1.311, 0.00393), (-1.489, 0.9249, 0.1091), (-1.936, -1.318, -0.1201), (-1.276, -1.678, -0.12), (0.4353, -1.481, 0.09448), (0.2423, -2.382, -0.2719), (0.6468, -1.607, -0.1259), (-2.194, 0.2303, -1.077), (1.719, 1.601, -0.1727), (0.3338, -1.622, 0.9533), (-1.488, -1.235, 0.9312), (-1.537, 1.174, 0.9117), (0.3503, 1.478, 0.9123), (1.743, 0.1077, 0.8367), (0.0, 0.0, 2.676), (-0.2352, -1.337, -1.392), (-0.1909, -0.8096, -1.597), (-0.119, -0.4297, -1.689), (0.2997, -0.2266, -1.652), (0.5996, -0.4565, -1.563), (0.877, -0.7876, -1.454), (0.939, -1.84, -1.158), (0.3843, -1.891, -1.2), (-0.03987, -1.893, -1.156), (1.951, 1.397, -1.088), (1.664, 0.1883, -1.184), (1.742, -0.6562, -1.073), (0.298, 0.2266, -1.652), (0.5971, 0.4591, -1.563), (0.8921, 0.7997, -1.394), (-1.092, 0.09759, -1.275), (-0.716, 0.002685, -1.517), (-0.3727, -0.0002671, -1.646), (-0.8122, -1.872, -1.167), (0.2871, 2.089, 0.5705), (1.568, -0.3698, 1.033), (-0.5503, 1.557, -0.1183), (-1.738, -0.3818, -1.091), (-0.1523, 1.278, -1.401), (-0.1894, 0.8069, -1.599), (-0.119, 0.4297, -1.689), (-1.928, 1.233, -1.098), (-2.115, 2.093, -0.9904), (-1.333, 2.103, -0.2506), (-0.05511, 2.493, -0.9988), (0.8423, 2.438, -0.3963), (1.404, 2.019, -0.2289), (1.697, -0.2248, 0.5247), (1.835, -0.6316, 0.1764), (1.442, 0.978, 0.1249), (1.624, 0.6581, 0.2459), (1.45, 0.2817, 0.4175), (0.2636, -1.999, 0.4689), (0.0, -1.577, 0.1121), (-0.2622, -2.267, -0.236), (1.221, -1.457, -0.04909), (0.8825, -1.234, 0.08462), (0.6432, -1.832, 0.4248), (-1.556, -0.8794, 0.4336), (-1.748, -0.709, 0.1979), (-2.299, -0.3768, -0.05994), (-0.8383, -2.014, -0.2125), (-0.8825, -1.234, 0.08462), (-1.268, -1.4, 0.39), (-1.284, 1.331, 0.3959), (-0.8844, 1.232, 0.08478), (-0.7329, 1.42, -0.0836), (-2.284, 0.4601, -0.06369), (-1.579, 0.6538, 0.2355), (-1.295, 0.7159, 0.3992), (0.7429, 1.869, 0.4832), (0.8844, 1.232, 0.08478), (1.119, 1.26, 0.01016), (0.0, 1.629, 0.171), (-0.5879, -2.739, -0.8923), (1.862, -1.885, -1.058), (0.0, 0.0, -1.755)], [], [(629, 1154, 931), (394, 666, 645), (394, 846, 733), (973, 863, 766), (395, 1094, 197), (666, 394, 898), (396, 735, 197), (397, 733, 859), (397, 1184, 898), (647, 210, 208), (398, 1010, 821), (789, 210, 968), (399, 713, 924), (400, 1043, 921), (400, 1025, 748), (787, 401, 921), (1206, 761, 774), (738, 213, 127), (402, 1049, 1055), (403, 728, 854), (387, 908, 636), (721, 403, 1195), (737, 387, 636), (985, 405, 388), (386, 966, 388), (406, 1057, 1047), (406, 969, 1055), (407, 1009, 341), (407, 989, 110), (408, 958, 319), (1009, 407, 408), (409, 925, 360), (975, 600, 605), (410, 605, 110), (975, 513, 317), (470, 601, 508), (772, 452, 165), (316, 456, 358), (346, 540, 333), (606, 474, 318), (416, 318, 105), (460, 657, 471), (582, 1012, 107), (415, 105, 147), (415, 762, 152), (762, 415, 271), (416, 672, 425), (417, 1236, 340), (505, 174, 448), (705, 500, 1237), (978, 342, 418), (235, 548, 990), (154, 515, 333), (420, 997, 604), (913, 539, 412), (421, 1073, 130), (421, 745, 712), (500, 876, 1237), (422, 995, 338), (540, 231, 472), (107, 453, 342), (547, 346, 435), (424, 958, 110), (723, 411, 360), (336, 418, 328), (602, 510, 411), (426, 997, 420), (316, 425, 115), (546, 409, 975), (116, 529, 168), (428, 133, 123), (911, 456, 412), (429, 361, 772), (573, 188, 558), (430, 133, 159), (876, 551, 516), (726, 506, 337), (1061, 555, 503), (432, 726, 267), (433, 719, 130), (433, 717, 1037), (719, 320, 759), (434, 936, 331), (123, 270, 786), (167, 553, 466), (436, 321, 337), (436, 621, 741), (192, 447, 1067), (437, 621, 236), (228, 438, 330), (330, 595, 739), (439, 617, 332), (477, 1098, 367), (1171, 557, 365), (660, 496, 440), (617, 275, 270), (441, 1211, 439), (442, 243, 321), (442, 741, 716), (443, 1012, 432), (443, 267, 344), (444, 1244, 953), (243, 288, 444), (214, 327, 851), (445, 140, 293), (263, 490, 842), (288, 757, 444), (447, 192, 437), (362, 119, 613), (448, 191, 273), (448, 174, 126), (449, 1058, 771), (760, 467, 337), (450, 618, 340), (450, 1039, 876), (451, 958, 424), (745, 469, 362), (116, 413, 159), (672, 416, 105), (419, 107, 342), (1158, 473, 241), (162, 122, 723), (122, 1027, 158), (455, 115, 425), (455, 121, 712), (360, 429, 723), (456, 316, 412), (164, 457, 603), (120, 992, 162), (105, 152, 672), (233, 594, 739), (459, 154, 333), (459, 155, 868), (772, 163, 120), (426, 913, 1229), (430, 550, 682), (461, 159, 657), (1217, 548, 419), (462, 607, 355), (167, 580, 1171), (347, 597, 470), (131, 572, 440), (166, 547, 435), (319, 581, 464), (115, 362, 613), (580, 232, 1171), (346, 547, 451), (467, 760, 449), (467, 726, 337), (468, 133, 428), (468, 116, 159), (463, 598, 232), (759, 458, 347), (470, 119, 347), (470, 1015, 635), (471, 1236, 417), (471, 657, 606), (472, 231, 359), (472, 118, 722), (508, 1229, 613), (164, 511, 457), (474, 606, 413), (474, 147, 318), (475, 238, 272), (475, 920, 102), (476, 286, 430), (476, 682, 354), (1088, 565, 175), (352, 367, 873), (478, 237, 350), (478, 1215, 323), (479, 102, 331), (479, 936, 248), (480, 842, 138), (480, 265, 1212), (842, 480, 240), (481, 860, 276), (482, 261, 842), (482, 240, 860), (483, 140, 284), (483, 888, 947), (947, 485, 282), (484, 293, 195), (481, 170, 820), (485, 136, 282), (486, 195, 140), (486, 947, 900), (487, 860, 240), (487, 848, 217), (488, 181, 862), (488, 865, 1243), (489, 181, 224), (489, 814, 1093), (490, 263, 441), (490, 138, 842), (491, 837, 185), (491, 1215, 853), (492, 837, 491), (492, 853, 484), (261, 481, 820), (493, 194, 217), (494, 864, 351), (494, 1172, 873), (495, 173, 264), (495, 1002, 998), (177, 523, 175), (262, 564, 180), (604, 543, 420), (328, 537, 363), (499, 425, 316), (1023, 539, 420), (911, 538, 358), (499, 358, 416), (338, 343, 241), (978, 336, 1217), (500, 705, 1170), (470, 508, 119), (502, 981, 345), (502, 187, 984), (503, 1067, 229), (1224, 555, 1033), (1152, 103, 1218), (504, 150, 466), (505, 273, 435), (505, 957, 174), (150, 504, 995), (957, 435, 346), (507, 344, 423), (507, 107, 1012), (422, 601, 635), (407, 110, 408), (509, 911, 465), (509, 1236, 606), (414, 426, 1229), (510, 360, 411), (511, 164, 453), (599, 1107, 536), (512, 913, 412), (512, 316, 613), (513, 975, 410), (513, 989, 317), (514, 341, 363), (514, 989, 407), (119, 508, 613), (978, 419, 342), (516, 618, 450), (504, 1228, 995), (174, 515, 434), (517, 607, 188), (843, 518, 185), (324, 607, 462), (191, 576, 273), (519, 1212, 265), (520, 1081, 260), (477, 367, 1002), (1172, 348, 329), (521, 850, 227), (440, 496, 239), (1088, 566, 349), (1224, 520, 523), (523, 177, 1067), (524, 851, 327), (524, 757, 226), (215, 477, 1002), (350, 571, 142), (1212, 522, 240), (526, 131, 265), (527, 331, 237), (768, 560, 352), (998, 528, 495), (365, 740, 446), (726, 449, 267), (529, 116, 428), (530, 772, 165), (530, 149, 163), (531, 779, 906), (531, 778, 704), (532, 684, 202), (532, 914, 141), (533, 1211, 285), (533, 275, 617), (534, 1058, 449), (760, 431, 534), (154, 459, 134), (535, 434, 515), (536, 1107, 364), (536, 361, 925), (314, 497, 340), (1023, 543, 497), (538, 911, 509), (538, 606, 358), (537, 328, 974), (412, 544, 465), (540, 722, 333), (540, 346, 231), (541, 826, 217), (541, 194, 934), (288, 542, 349), (291, 888, 483), (539, 913, 426), (431, 743, 534), (544, 412, 539), (544, 1023, 465), (545, 418, 342), (545, 164, 974), (603, 546, 975), (546, 603, 457), (231, 451, 605), (356, 464, 335), (548, 235, 419), (548, 1217, 990), (549, 334, 236), (549, 235, 990), (550, 430, 461), (550, 609, 682), (551, 190, 516), (551, 876, 366), (552, 609, 461), (552, 657, 460), (273, 505, 448), (553, 345, 466), (554, 236, 621), (554, 432, 1012), (555, 1224, 503), (555, 1061, 1033), (556, 660, 440), (556, 663, 354), (593, 682, 609), (557, 1171, 232), (517, 616, 355), (138, 526, 480), (286, 476, 663), (559, 994, 348), (1177, 558, 324), (556, 440, 572), (561, 741, 192), (561, 177, 716), (562, 1215, 491), (525, 237, 331), (563, 814, 300), (563, 792, 1230), (492, 484, 1214), (564, 892, 180), (368, 564, 823), (837, 492, 1214), (566, 226, 349), (566, 1088, 1089), (567, 926, 280), (567, 193, 619), (568, 781, 251), (568, 698, 1174), (569, 878, 283), (569, 872, 1191), (570, 853, 350), (570, 142, 293), (181, 489, 245), (571, 350, 525), (823, 588, 496), (663, 556, 572), (200, 572, 526), (573, 323, 562), (323, 573, 558), (102, 525, 331), (352, 560, 1002), (172, 589, 1172), (716, 542, 442), (335, 576, 324), (577, 621, 437), (577, 192, 741), (161, 501, 660), (578, 334, 549), (551, 366, 501), (1007, 584, 1021), (447, 579, 1067), (190, 551, 501), (581, 625, 464), (581, 319, 958), (345, 553, 187), (582, 235, 236), (357, 579, 578), (583, 1238, 100), (659, 583, 1157), (584, 1036, 1021), (1024, 341, 1040), (585, 1164, 999), (1170, 575, 366), (586, 187, 348), (587, 191, 527), (587, 1177, 324), (588, 823, 519), (588, 239, 496), (589, 172, 586), (589, 348, 1172), (590, 175, 565), (590, 716, 177), (591, 663, 200), (591, 332, 286), (592, 741, 442), (592, 321, 436), (365, 557, 740), (190, 593, 609), (594, 233, 458), (594, 759, 739), (595, 330, 740), (595, 233, 739), (596, 625, 166), (596, 435, 273), (597, 347, 458), (597, 1015, 470), (598, 463, 635), (598, 1015, 232), (364, 423, 129), (722, 540, 472), (457, 511, 925), (600, 975, 409), (601, 422, 508), (601, 470, 635), (1031, 395, 197), (1201, 378, 797), (797, 379, 1201), (888, 205, 136), (395, 1031, 819), (572, 131, 526), (332, 617, 123), (952, 1092, 1090), (989, 513, 410), (1015, 598, 635), (579, 229, 1067), (61, 1153, 875), (92, 1119, 644), (1048, 108, 1046), (72, 27, 64), (41, 63, 22), (633, 685, 612), (966, 386, 799), (983, 1056, 1054), (1131, 8, 689), (783, 223, 160), (1119, 640, 661), (28, 33, 37), (44, 68, 39), (1135, 50, 831), (108, 1048, 65), (1126, 43, 33), (1148, 10, 980), (1140, 30, 7), (45, 83, 70), (169, 252, 838), (1063, 52, 1056), (30, 1134, 7), (695, 60, 96), (931, 685, 629), (1128, 23, 38), (1142, 21, 20), (434, 126, 174), (1142, 24, 1048), (57, 75, 68), (348, 589, 586), (370, 791, 1209), (230, 501, 366), (763, 390, 1208), (338, 414, 422), (738, 1210, 709), (1009, 408, 319), (1130, 36, 17), (34, 1121, 14), (377, 800, 886), (109, 1180, 915), (1134, 15, 13), (1115, 109, 915), (1145, 631, 630), (1100, 311, 950), (969, 402, 1055), (853, 492, 491), (1116, 308, 47), (691, 987, 1032), (680, 949, 1168), (1134, 11, 7), (46, 9, 49), (6, 88, 1137), (580, 167, 463), (1146, 89, 631), (1125, 32, 12), (867, 808, 830), (1243, 224, 181), (756, 626, 834), (623, 1234, 945), (995, 343, 338), (979, 386, 965), (829, 139, 828), (1028, 1004, 1007), (139, 254, 828), (248, 238, 102), (662, 907, 644), (1143, 108, 65), (176, 855, 783), (99, 1169, 1234), (983, 702, 935), (628, 1216, 1071), (1118, 302, 831), (1139, 55, 9), (605, 410, 975), (66, 1062, 1150), (5, 310, 669), (54, 14, 18), (855, 927, 783), (109, 1115, 632), (1115, 633, 612), (699, 112, 933), (464, 625, 335), (517, 1241, 616), (745, 421, 130), (391, 700, 788), (991, 498, 1076), (451, 424, 605), (1228, 1005, 1072), (943, 308, 693), (246, 1202, 849), (574, 1067, 503), (1043, 400, 748), (289, 703, 839), (1096, 667, 1099), (1140, 49, 9), (614, 1117, 106), (1218, 616, 1152), (916, 575, 1170), (1096, 1226, 667), (420, 539, 426), (210, 1198, 208), (626, 1222, 98), (928, 669, 1110), (1221, 56, 1162), (1033, 1061, 988), (1185, 886, 752), (465, 314, 1236), (526, 138, 200), (1086, 982, 1087), (473, 1158, 604), (133, 468, 159), (832, 904, 160), (1072, 1159, 976), (1, 945, 104), (1160, 1092, 952), (1239, 61, 871), (926, 567, 619), (241, 1072, 976), (937, 222, 808), (929, 930, 729), (974, 603, 317), (881, 294, 277), (645, 845, 846), (221, 830, 808), (1166, 697, 695), (1240, 867, 871), (762, 168, 114), (826, 277, 170), (445, 142, 284), (89, 630, 631), (1004, 315, 1158), (846, 394, 645), (242, 1135, 831), (947, 486, 140), (105, 318, 147), (1069, 353, 351), (1009, 1219, 1040), (98, 306, 1162), (1232, 59, 1068), (682, 593, 161), (608, 1221, 1222), (456, 911, 358), (244, 1205, 176), (611, 667, 1226), (1115, 612, 632), (667, 611, 1225), (263, 820, 186), (1226, 307, 615), (465, 911, 412), (905, 279, 250), (950, 310, 1100), (1179, 59, 1090), (951, 1175, 1081), (192, 1067, 177), (585, 988, 1061), (918, 708, 784), (1017, 643, 1053), (614, 1154, 629), (336, 1000, 1217), (618, 417, 340), (1196, 371, 802), (341, 1009, 1040), (203, 753, 841), (343, 995, 1228), (1031, 197, 817), (287, 704, 778), (136, 813, 827), (1230, 1093, 814), (584, 1007, 1159), (1184, 382, 971), (207, 624, 198), (161, 354, 682), (1025, 391, 788), (380, 887, 777), (559, 187, 305), (1138, 6, 686), (644, 1118, 948), (1084, 385, 649), (810, 959, 801), (238, 475, 102), (843, 185, 937), (493, 848, 833), (388, 977, 1029), (325, 906, 284), (915, 0, 1115), (88, 6, 2), (848, 487, 240), (802, 371, 375), (170, 890, 820), (55, 1134, 9), (786, 529, 428), (593, 190, 161), (718, 234, 228), (153, 761, 156), (1214, 926, 619), (933, 98, 1162), (899, 810, 903), (374, 750, 763), (278, 698, 878), (977, 388, 966), (825, 835, 1173), (149, 530, 165), (1188, 376, 809), (637, 1178, 671), (1211, 441, 263), (369, 1245, 802), (790, 390, 812), (392, 959, 804), (1233, 1, 104), (1157, 100, 1019), (322, 560, 740), (1159, 1007, 1004), (916, 104, 1169), (128, 746, 918), (3, 1147, 941), (707, 464, 356), (663, 572, 200), (320, 739, 759), (1170, 366, 876), (172, 353, 668), (336, 1071, 1000), (1152, 616, 875), (1028, 1157, 1004), (341, 514, 407), (981, 984, 1065), (626, 98, 1161), (1165, 999, 1164), (1114, 639, 915), (1010, 398, 1049), (188, 518, 1241), (957, 505, 435), (1122, 54, 630), (615, 608, 1173), (876, 516, 450), (131, 239, 265), (211, 728, 1079), (1164, 585, 1061), (438, 322, 330), (705, 1238, 1168), (739, 320, 228), (958, 166, 625), (782, 627, 792), (609, 550, 461), (465, 1023, 314), (621, 577, 741), (1217, 419, 978), (978, 418, 336), (1163, 988, 999), (644, 1119, 662), (543, 604, 497), (416, 358, 318), (210, 894, 968), (1150, 91, 987), (742, 290, 269), (605, 359, 231), (187, 502, 345), (981, 1006, 1075), (610, 1096, 1108), (1237, 100, 705), (349, 757, 288), (712, 151, 1073), (127, 1210, 738), (117, 868, 1041), (275, 1210, 270), (990, 578, 549), (969, 406, 1047), (853, 570, 293), (1023, 497, 314), (980, 1149, 1030), (79, 1183, 77), (575, 230, 366), (1143, 642, 648), (1238, 583, 665), (194, 833, 171), (906, 291, 284), (292, 816, 839), (1062, 980, 1030), (118, 411, 723), (1107, 511, 453), (880, 205, 840), (388, 1029, 985), (1095, 1083, 1105), (1132, 639, 642), (883, 1185, 734), (1051, 636, 774), (48, 62, 1118), (713, 399, 1194), (376, 1188, 962), (2, 11, 13), (996, 207, 620), (775, 883, 734), (638, 1149, 980), (1236, 471, 606), (1102, 151, 909), (157, 1027, 917), (334, 437, 236), (274, 851, 226), (526, 265, 480), (224, 1243, 179), (413, 657, 159), (723, 122, 118), (675, 679, 640), (939, 124, 889), (1228, 504, 466), (704, 287, 824), (1107, 599, 511), (1042, 93, 1113), (1132, 111, 639), (427, 745, 719), (215, 1085, 862), (776, 810, 801), (805, 374, 763), (662, 661, 938), (651, 652, 25), (404, 748, 1025), (1041, 128, 918), (1101, 643, 1204), (1152, 875, 938), (1159, 1004, 976), (306, 1221, 1162), (1049, 402, 993), (1245, 370, 802), (1146, 1100, 5), (506, 726, 432), (446, 740, 768), (458, 232, 1015), (23, 1128, 935), (382, 734, 971), (1187, 377, 369), (360, 510, 409), (1199, 387, 923), (38, 21, 1063), (1161, 933, 683), (984, 1070, 1065), (1147, 3, 630), (1106, 363, 341), (1244, 732, 189), (1203, 60, 695), (1163, 1099, 667), (611, 677, 1225), (307, 1178, 615), (1071, 328, 1106), (241, 976, 1158), (653, 385, 1199), (1149, 4, 1095), (938, 1151, 103), (1075, 466, 345), (712, 362, 115), (1076, 1165, 1164), (673, 97, 1231), (1224, 574, 503), (233, 557, 232), (398, 1189, 1049), (4, 1123, 671), (358, 499, 316), (913, 512, 613), (103, 707, 1218), (920, 475, 272), (807, 297, 749), (668, 1070, 172), (324, 462, 335), (65, 1048, 24), (1144, 52, 1048), (431, 953, 189), (1181, 242, 831), (731, 626, 1161), (1025, 400, 921), (58, 38, 23), (1243, 203, 841), (178, 698, 730), (125, 821, 874), (1138, 2, 6), (611, 1173, 677), (1096, 610, 1226), (825, 756, 694), (97, 952, 1231), (1108, 1096, 1099), (50, 1138, 948), (828, 301, 160), (719, 433, 1037), (207, 996, 624), (384, 750, 374), (1036, 584, 1159), (402, 969, 993), (1145, 18, 16), (119, 469, 347), (791, 379, 795), (654, 1137, 651), (1062, 12, 1148), (996, 620, 724), (1184, 397, 859), (48, 907, 61), (750, 383, 857), (1236, 509, 465), (871, 61, 875), (1108, 313, 610), (709, 202, 738), (992, 454, 162), (814, 489, 224), (852, 877, 869), (892, 564, 368), (704, 212, 822), (641, 1132, 689), (927, 855, 729), (1076, 1000, 1018), (715, 1206, 774), (384, 650, 964), (32, 1126, 31), (1162, 95, 699), (5, 1147, 630), (399, 727, 1194), (1063, 1056, 1128), (968, 1045, 655), (904, 280, 829), (121, 909, 151), (642, 1143, 658), (681, 1220, 1040), (940, 0, 641), (915, 1180, 1114), (463, 150, 635), (47, 1117, 629), (659, 1157, 1028), (1058, 769, 201), (616, 1241, 875), (446, 994, 339), (769, 1058, 743), (656, 622, 646), (583, 100, 1157), (862, 245, 215), (196, 779, 704), (24, 1131, 658), (60, 1239, 96), (634, 101, 315), (1116, 47, 629), (1092, 1111, 1090), (1172, 494, 351), (690, 292, 1190), (669, 1147, 5), (1050, 132, 678), (177, 561, 192), (1019, 100, 1237), (1107, 453, 423), (1024, 628, 1071), (1220, 1024, 1040), (1090, 1232, 952), (394, 733, 898), (879, 678, 857), (33, 1136, 37), (1052, 51, 654), (304, 274, 219), (222, 837, 221), (988, 1163, 667), (1022, 1159, 1072), (875, 1240, 871), (1059, 289, 839), (417, 460, 471), (1119, 92, 675), (1132, 642, 689), (103, 1151, 687), (687, 1151, 681), (750, 384, 964), (630, 89, 5), (1134, 30, 9), (1069, 351, 1230), (600, 602, 605), (1218, 355, 616), (1171, 365, 339), (1238, 680, 1168), (622, 656, 664), (244, 180, 892), (1070, 1231, 1035), (609, 618, 190), (173, 877, 1085), (1235, 99, 1234), (97, 673, 683), (1217, 1000, 1076), (522, 1212, 262), (728, 403, 721), (285, 1211, 186), (697, 932, 695), (1173, 312, 615), (213, 132, 127), (401, 787, 1194), (575, 916, 706), (144, 212, 824), (838, 253, 169), (876, 500, 1170), (238, 248, 268), (747, 145, 773), (317, 537, 974), (436, 337, 506), (1110, 950, 942), (698, 568, 251), (99, 1235, 892), (194, 541, 217), (155, 158, 919), (649, 650, 806), (762, 114, 986), (518, 843, 1241), (1219, 103, 687), (910, 711, 1011), (121, 455, 425), (316, 512, 412), (700, 391, 727), (1186, 377, 886), (934, 303, 254), (869, 198, 735), (214, 851, 1190), (1213, 218, 183), (1019, 634, 315), (759, 594, 458), (1195, 199, 769), (454, 992, 910), (185, 562, 491), (1161, 673, 782), (473, 997, 241), (1109, 637, 928), (129, 267, 771), (58, 16, 1127), (620, 742, 724), (438, 228, 998), (1037, 269, 718), (107, 507, 453), (128, 919, 1027), (626, 731, 834), (1015, 597, 458), (334, 447, 437), (1174, 182, 758), (257, 755, 247), (668, 1069, 782), (1073, 153, 156), (965, 386, 388), (783, 258, 176), (302, 1118, 62), (196, 893, 840), (405, 965, 388), (377, 1186, 369), (1208, 389, 885), (154, 134, 936), (1037, 320, 719), (747, 127, 132), (786, 428, 123), (451, 231, 346), (268, 1193, 238), (1039, 450, 340), (321, 592, 442), (1104, 184, 718), (760, 321, 953), (1034, 199, 785), (1215, 562, 323), (995, 422, 635), (165, 720, 149), (771, 720, 129), (833, 258, 171), (709, 285, 914), (401, 727, 921), (425, 672, 121), (245, 862, 181), (736, 376, 962), (247, 1175, 694), (959, 392, 801), (576, 191, 324), (187, 586, 984), (1190, 851, 866), (339, 365, 446), (627, 782, 1069), (562, 185, 188), (920, 525, 102), (863, 666, 766), (304, 730, 225), (1035, 1065, 1070), (272, 778, 906), (286, 332, 123), (144, 784, 708), (822, 208, 893), (378, 1200, 797), (627, 1230, 792), (742, 620, 1060), (615, 1221, 608), (912, 710, 1102), (216, 779, 196), (403, 770, 1195), (142, 570, 350), (1058, 534, 743), (114, 148, 127), (498, 990, 1076), (553, 167, 305), (1176, 152, 762), (1051, 146, 773), (1027, 157, 128), (124, 939, 857), (179, 780, 836), (1060, 844, 1104), (872, 569, 283), (193, 567, 280), (733, 397, 898), (178, 1174, 698), (170, 481, 276), (363, 537, 989), (1233, 104, 949), (163, 992, 120), (1193, 287, 778), (149, 1034, 785), (134, 868, 117), (243, 444, 953), (920, 325, 142), (904, 829, 160), (377, 1187, 800), (1245, 372, 791), (1187, 369, 802), (884, 886, 1185), (798, 381, 1197), (1201, 372, 794), (375, 1057, 1188), (1057, 406, 1055), (1207, 393, 897), (373, 1188, 800), (970, 371, 798), (392, 764, 801), (1186, 884, 796), (1242, 927, 729), (903, 961, 1207), (391, 1025, 727), (895, 255, 249), (803, 799, 378), (881, 277, 896), (277, 826, 183), (779, 216, 888), (830, 221, 193), (268, 117, 1193), (735, 396, 818), (985, 624, 996), (260, 850, 175), (848, 522, 262), (1094, 396, 197), (246, 753, 203), (674, 143, 678), (140, 445, 284), (462, 356, 335), (262, 180, 848), (236, 554, 1012), (792, 300, 834), (756, 182, 694), (186, 820, 141), (138, 490, 441), (261, 482, 860), (855, 176, 1205), (684, 143, 674), (1175, 247, 227), (498, 991, 357), (623, 1155, 1235), (318, 358, 606), (184, 844, 173), (289, 1059, 125), (901, 218, 891), (780, 256, 1223), (300, 1223, 834), (722, 158, 155), (280, 926, 249), (96, 871, 867), (1222, 756, 825), (626, 756, 1222), (1089, 274, 226), (1192, 252, 841), (214, 1190, 703), (248, 936, 268), (1178, 307, 610), (951, 677, 1175), (861, 137, 813), (895, 249, 220), (890, 141, 820), (792, 563, 300), (1166, 867, 830), (953, 431, 760), (1060, 1104, 742), (792, 731, 782), (255, 204, 139), (758, 182, 834), (842, 261, 263), (684, 532, 141), (1175, 227, 1081), (673, 668, 782), (850, 521, 219), (826, 541, 934), (1173, 835, 677), (603, 974, 164), (993, 404, 1025), (986, 146, 912), (361, 429, 360), (266, 117, 1041), (612, 1156, 1), (206, 141, 890), (1107, 423, 364), (860, 487, 217), (353, 1069, 668), (1093, 1230, 864), (753, 246, 849), (485, 947, 888), (826, 276, 217), (889, 124, 767), (558, 607, 324), (207, 1060, 620), (703, 289, 125), (459, 868, 134), (850, 1089, 1088), (179, 281, 169), (220, 926, 1214), (203, 1243, 865), (768, 329, 994), (994, 559, 305), (811, 135, 893), (624, 985, 817), (1002, 495, 264), (848, 493, 217), (850, 219, 1089), (828, 160, 829), (1034, 201, 199), (519, 823, 262), (827, 295, 905), (1188, 373, 375), (295, 827, 137), (193, 904, 832), (220, 1214, 195), (1209, 795, 885), (960, 389, 776), (734, 382, 775), (382, 1184, 775), (881, 297, 767), (116, 271, 147), (565, 1088, 349), (879, 383, 964), (565, 349, 542), (847, 859, 733), (749, 393, 807), (1085, 852, 1202), (131, 440, 239), (840, 135, 754), (528, 173, 495), (822, 209, 208), (256, 758, 1223), (848, 180, 833), (813, 136, 880), (125, 1078, 703), (396, 1094, 818), (698, 251, 878), (840, 216, 196), (783, 301, 171), (816, 292, 845), (765, 899, 903), (770, 403, 854), (890, 296, 206), (1215, 478, 350), (857, 143, 124), (952, 97, 683), (637, 1109, 1178), (1230, 627, 1069), (1073, 421, 712), (232, 458, 233), (415, 147, 271), (425, 499, 416), (622, 1120, 646), (1072, 1005, 1022), (835, 1175, 677), (1216, 628, 676), (1160, 112, 942), (1169, 706, 916), (711, 163, 149), (317, 603, 975), (273, 335, 625), (200, 441, 439), (496, 660, 230), (727, 401, 1194), (748, 404, 969), (1189, 398, 821), (418, 545, 974), (832, 223, 927), (99, 368, 1169), (730, 219, 755), (1141, 46, 49), (1105, 94, 1095), (932, 930, 106), (1203, 113, 1181), (940, 944, 633), (685, 1116, 629), (1023, 544, 539), (1153, 907, 662), (628, 1024, 676), (104, 1234, 1169), (1137, 51, 679), (242, 1181, 692), (1086, 654, 651), (18, 1121, 35), (907, 1118, 644), (942, 1111, 1092), (602, 411, 359), (693, 944, 49), (930, 1242, 729), (229, 579, 357), (942, 950, 1111), (1156, 931, 946), (1135, 242, 692), (723, 120, 162), (1234, 104, 945), (414, 1229, 422), (1161, 683, 673), (1154, 614, 106), (1161, 98, 933), (1221, 615, 1178), (1181, 62, 60), (1110, 309, 928), (1214, 619, 837), (1239, 62, 48), (140, 483, 947), (658, 65, 24), (1178, 313, 671), (686, 92, 948), (941, 4, 638), (322, 998, 1002), (1117, 47, 943), (1122, 3, 941), (1146, 631, 935), (46, 1141, 29), (1030, 91, 1062), (1117, 113, 106), (1166, 96, 867), (632, 1233, 1180), (1156, 612, 685), (633, 1116, 685), (633, 1115, 940), (144, 824, 784), (1153, 61, 907), (997, 473, 604), (1039, 340, 101), (1126, 73, 31), (665, 1180, 680), (464, 707, 319), (875, 1153, 938), (1238, 705, 100), (984, 172, 1070), (867, 937, 808), (636, 1014, 774), (636, 1051, 737), (1014, 636, 908), (637, 1123, 928), (1109, 95, 56), (638, 1122, 941), (915, 111, 0), (639, 1114, 648), (640, 1119, 675), (640, 1120, 661), (1044, 659, 1028), (641, 1141, 940), (1040, 687, 681), (6, 1137, 675), (643, 1101, 1053), (643, 1017, 1204), (88, 652, 1137), (0, 1132, 641), (1, 1233, 632), (1, 1156, 945), (2, 1136, 652), (982, 66, 1150), (1129, 983, 1054), (3, 1122, 630), (1032, 94, 691), (1123, 4, 941), (982, 1150, 1087), (639, 648, 642), (45, 90, 44), (652, 88, 2), (7, 1135, 1140), (1138, 11, 2), (935, 631, 23), (77, 85, 79), (1141, 49, 944), (43, 1126, 32), (23, 1145, 16), (16, 18, 35), (1130, 70, 36), (638, 980, 10), (1125, 12, 982), (702, 1146, 935), (13, 1136, 2), (31, 27, 34), (15, 55, 19), (679, 1120, 640), (35, 68, 1127), (43, 25, 33), (1121, 18, 14), (26, 20, 21), (1131, 22, 8), (69, 1133, 36), (19, 17, 36), (55, 15, 1134), (14, 1122, 10), (19, 1133, 15), (50, 7, 11), (17, 63, 1130), (28, 69, 53), (1142, 1063, 21), (56, 1221, 1178), (1153, 662, 938), (1048, 1046, 1144), (41, 1131, 24), (24, 1142, 20), (22, 1131, 41), (25, 1125, 651), (1121, 34, 27), (27, 73, 64), (1122, 638, 10), (1148, 34, 10), (37, 13, 15), (1136, 33, 25), (1130, 41, 20), (29, 1139, 9), (29, 1141, 8), (30, 1140, 9), (11, 1134, 13), (1126, 74, 64), (31, 1148, 12), (32, 1125, 25), (54, 1122, 14), (8, 1141, 641), (25, 43, 32), (1148, 31, 34), (78, 77, 80), (35, 1127, 16), (53, 64, 28), (1133, 19, 36), (26, 71, 20), (37, 1133, 28), (37, 1136, 13), (12, 32, 31), (38, 1127, 21), (1127, 26, 21), (1123, 637, 671), (67, 39, 35), (54, 1145, 630), (44, 78, 84), (86, 77, 78), (10, 34, 14), (63, 17, 22), (1133, 37, 15), (4, 671, 1095), (36, 83, 40), (1183, 79, 76), (87, 40, 84), (57, 90, 70), (689, 8, 641), (111, 915, 639), (78, 44, 39), (38, 58, 1127), (48, 1118, 907), (1154, 106, 930), (9, 46, 29), (1140, 693, 49), (50, 1135, 7), (1062, 66, 12), (51, 1052, 679), (51, 1137, 654), (52, 1063, 1048), (52, 1144, 1056), (1128, 38, 1063), (1183, 80, 77), (20, 41, 24), (27, 67, 1121), (1145, 54, 18), (55, 1139, 19), (1109, 56, 1178), (652, 1136, 25), (1109, 309, 699), (1138, 50, 11), (623, 945, 946), (16, 58, 23), (59, 1232, 1090), (59, 1179, 1068), (1181, 302, 62), (60, 1203, 1181), (632, 612, 1), (1239, 48, 61), (62, 1239, 60), (931, 929, 946), (63, 41, 1130), (944, 1116, 633), (1180, 109, 632), (28, 74, 33), (4, 1149, 638), (1111, 311, 1066), (831, 50, 948), (66, 982, 12), (1127, 75, 26), (42, 82, 53), (68, 35, 39), (71, 1130, 20), (69, 40, 53), (69, 28, 1133), (40, 69, 36), (1139, 29, 22), (1121, 67, 35), (71, 26, 57), (27, 72, 67), (68, 44, 57), (73, 1126, 64), (73, 27, 31), (74, 28, 64), (74, 1126, 33), (75, 1127, 68), (75, 57, 26), (65, 658, 1143), (72, 42, 39), (77, 86, 85), (82, 64, 53), (64, 82, 72), (76, 87, 84), (89, 1146, 5), (81, 53, 40), (85, 42, 81), (80, 1183, 76), (67, 72, 39), (81, 76, 79), (686, 6, 675), (82, 42, 72), (83, 36, 70), (83, 45, 40), (84, 45, 44), (84, 80, 76), (53, 81, 42), (86, 39, 42), (45, 84, 40), (40, 87, 81), (39, 86, 78), (87, 76, 81), (79, 85, 81), (85, 86, 42), (689, 642, 658), (78, 80, 84), (90, 45, 70), (90, 57, 44), (91, 1150, 1062), (91, 1030, 987), (1044, 93, 648), (92, 686, 675), (948, 92, 644), (93, 1042, 648), (94, 1032, 1095), (94, 1105, 691), (95, 1162, 56), (95, 1109, 699), (96, 1239, 871), (96, 1166, 695), (306, 98, 1222), (1221, 306, 1222), (1155, 623, 946), (995, 635, 150), (435, 596, 166), (952, 1232, 1035), (1120, 622, 664), (361, 536, 364), (232, 580, 463), (343, 1072, 241), (1237, 1039, 1019), (1002, 367, 352), (103, 1219, 707), (1152, 938, 103), (1173, 608, 825), (1018, 1165, 1076), (657, 413, 606), (1102, 153, 151), (1203, 932, 106), (1117, 614, 629), (111, 1132, 0), (104, 1168, 949), (1130, 71, 70), (71, 57, 70), (19, 1139, 17), (108, 1143, 1046), (93, 1044, 1113), (29, 8, 22), (631, 1145, 23), (1139, 22, 17), (112, 1160, 933), (112, 699, 942), (113, 1203, 106), (113, 1117, 1181), (155, 459, 333), (114, 747, 986), (269, 717, 744), (159, 461, 430), (270, 1210, 148), (156, 717, 1073), (717, 433, 130), (1050, 145, 132), (466, 1075, 1228), (1027, 162, 917), (157, 746, 128), (147, 474, 413), (120, 429, 772), (460, 618, 609), (429, 120, 723), (121, 672, 909), (226, 566, 1089), (452, 772, 361), (721, 769, 743), (1176, 912, 1102), (1010, 714, 854), (714, 770, 854), (869, 844, 1060), (125, 1059, 821), (225, 326, 866), (621, 506, 432), (1041, 918, 784), (127, 747, 114), (717, 156, 744), (128, 1041, 919), (906, 325, 272), (958, 451, 166), (130, 719, 745), (130, 1073, 717), (1193, 266, 824), (934, 183, 826), (302, 1181, 831), (211, 874, 854), (354, 161, 660), (404, 993, 969), (211, 125, 874), (647, 144, 708), (135, 840, 893), (135, 811, 754), (684, 206, 124), (841, 281, 1243), (137, 827, 813), (137, 861, 891), (206, 767, 124), (845, 1191, 846), (221, 619, 193), (682, 476, 430), (285, 709, 275), (828, 254, 171), (449, 771, 267), (294, 881, 890), (864, 494, 873), (522, 848, 240), (143, 684, 124), (1067, 574, 523), (678, 213, 674), (727, 399, 924), (145, 747, 132), (145, 1050, 773), (146, 1051, 912), (146, 986, 773), (537, 317, 989), (234, 998, 228), (148, 1210, 127), (148, 114, 786), (618, 460, 417), (149, 720, 1034), (725, 785, 1195), (711, 149, 785), (746, 157, 917), (712, 121, 151), (713, 910, 1011), (152, 1176, 909), (153, 1073, 151), (153, 1102, 761), (535, 154, 936), (188, 573, 562), (118, 122, 158), (155, 919, 868), (190, 501, 161), (156, 1206, 744), (507, 423, 453), (129, 344, 267), (427, 759, 347), (158, 722, 118), (609, 552, 460), (452, 364, 165), (997, 414, 338), (914, 532, 202), (837, 222, 185), (716, 590, 565), (162, 1027, 122), (917, 454, 910), (778, 531, 906), (163, 711, 992), (152, 909, 672), (107, 419, 235), (118, 472, 411), (165, 129, 720), (200, 439, 332), (158, 1027, 919), (762, 271, 168), (726, 467, 449), (604, 1158, 101), (168, 786, 114), (781, 253, 251), (270, 148, 786), (934, 259, 183), (282, 827, 250), (279, 204, 250), (838, 283, 251), (1177, 587, 527), (230, 575, 706), (173, 844, 877), (706, 496, 230), (989, 410, 110), (1089, 219, 274), (519, 265, 239), (348, 994, 329), (518, 188, 185), (779, 531, 704), (180, 244, 833), (521, 755, 219), (205, 888, 216), (178, 257, 1174), (947, 282, 900), (278, 225, 730), (1061, 503, 229), (1205, 244, 892), (901, 891, 897), (814, 224, 836), (1223, 300, 836), (139, 299, 259), (827, 282, 136), (258, 783, 171), (755, 521, 227), (184, 1104, 844), (674, 202, 684), (571, 920, 142), (275, 533, 285), (955, 327, 214), (234, 718, 184), (1171, 339, 305), (1171, 305, 167), (778, 272, 238), (189, 1079, 743), (189, 953, 1244), (332, 591, 200), (607, 517, 355), (851, 524, 226), (913, 613, 1229), (740, 330, 322), (501, 230, 660), (181, 488, 1243), (749, 901, 897), (830, 193, 832), (865, 488, 862), (298, 694, 182), (169, 780, 179), (893, 196, 822), (195, 486, 900), (197, 735, 817), (1094, 395, 819), (198, 869, 1060), (198, 817, 735), (199, 1195, 785), (771, 1058, 201), (817, 198, 624), (625, 596, 273), (201, 769, 199), (201, 1034, 771), (202, 709, 914), (202, 674, 738), (822, 196, 704), (244, 176, 833), (256, 781, 1174), (279, 905, 1213), (205, 880, 136), (259, 254, 139), (914, 186, 141), (206, 684, 141), (840, 205, 216), (742, 744, 724), (647, 209, 144), (208, 1198, 893), (209, 647, 208), (209, 822, 144), (210, 647, 894), (210, 789, 1198), (125, 211, 1078), (143, 857, 678), (212, 144, 822), (212, 704, 824), (213, 738, 674), (213, 678, 132), (728, 211, 854), (757, 327, 1244), (1060, 207, 198), (1098, 245, 1093), (117, 268, 134), (877, 844, 869), (194, 493, 833), (860, 481, 261), (780, 169, 781), (901, 896, 218), (218, 1213, 905), (757, 524, 327), (1088, 175, 850), (220, 900, 895), (1002, 264, 215), (221, 837, 619), (900, 220, 195), (825, 608, 1222), (223, 783, 927), (223, 832, 160), (920, 571, 525), (847, 1192, 841), (850, 260, 227), (690, 326, 878), (755, 178, 730), (520, 175, 523), (891, 295, 137), (1081, 520, 1224), (154, 535, 515), (998, 234, 184), (229, 991, 1061), (101, 634, 1039), (187, 559, 348), (423, 344, 129), (1241, 517, 188), (605, 424, 110), (126, 527, 191), (1012, 582, 236), (105, 415, 152), (621, 436, 506), (271, 116, 168), (192, 577, 437), (579, 334, 578), (760, 337, 321), (235, 582, 107), (115, 613, 316), (1177, 527, 237), (578, 990, 357), (294, 170, 277), (238, 1193, 778), (660, 556, 354), (560, 768, 740), (1085, 264, 173), (852, 818, 1202), (1169, 823, 706), (241, 997, 338), (617, 439, 1211), (583, 659, 665), (757, 349, 226), (1244, 444, 757), (1202, 246, 865), (240, 482, 842), (558, 1177, 323), (142, 445, 293), (175, 590, 177), (694, 298, 257), (808, 222, 221), (247, 755, 227), (836, 224, 179), (753, 847, 841), (249, 926, 220), (182, 756, 834), (250, 827, 905), (250, 895, 900), (878, 569, 1191), (781, 568, 1174), (252, 169, 841), (252, 1192, 838), (253, 838, 251), (253, 781, 169), (136, 485, 888), (295, 891, 905), (255, 829, 249), (255, 895, 204), (891, 218, 905), (256, 780, 781), (257, 178, 755), (1174, 298, 182), (694, 257, 247), (258, 833, 176), (259, 934, 254), (259, 1213, 183), (698, 278, 730), (260, 1081, 227), (293, 484, 853), (1211, 533, 617), (284, 291, 483), (564, 262, 823), (820, 263, 261), (191, 587, 324), (173, 528, 184), (264, 1085, 215), (323, 1177, 237), (1212, 519, 262), (266, 1193, 117), (266, 784, 824), (760, 534, 449), (529, 786, 168), (267, 443, 432), (268, 936, 134), (718, 290, 1104), (269, 1037, 717), (1206, 156, 761), (742, 269, 744), (741, 592, 436), (745, 427, 347), (270, 123, 617), (355, 1218, 356), (772, 530, 163), (469, 119, 362), (741, 561, 716), (274, 866, 851), (275, 709, 1210), (528, 998, 184), (276, 860, 217), (276, 826, 170), (170, 294, 890), (204, 279, 1213), (225, 278, 878), (225, 866, 274), (896, 277, 183), (895, 250, 204), (280, 904, 193), (814, 563, 1230), (281, 841, 169), (281, 179, 1243), (171, 303, 194), (896, 183, 218), (283, 878, 251), (283, 838, 872), (480, 1212, 240), (888, 291, 779), (263, 186, 1211), (274, 304, 225), (1078, 211, 1079), (286, 123, 133), (287, 1193, 824), (732, 1079, 189), (784, 266, 1041), (955, 214, 703), (718, 228, 1037), (914, 285, 186), (290, 718, 269), (290, 742, 1104), (542, 288, 243), (291, 906, 779), (861, 903, 1207), (292, 690, 845), (293, 140, 195), (489, 1093, 245), (1190, 292, 839), (767, 296, 881), (900, 282, 250), (1213, 299, 204), (296, 767, 206), (296, 890, 881), (297, 881, 749), (297, 807, 767), (865, 246, 203), (298, 1174, 257), (299, 1213, 259), (299, 139, 204), (758, 256, 1174), (829, 255, 139), (301, 828, 171), (301, 783, 160), (829, 280, 249), (836, 300, 814), (303, 171, 254), (303, 934, 194), (1214, 484, 195), (936, 479, 331), (418, 974, 328), (994, 446, 768), (937, 185, 222), (668, 1231, 1070), (1226, 312, 611), (307, 1226, 610), (308, 943, 47), (308, 1116, 693), (309, 1109, 928), (309, 1110, 699), (310, 5, 1100), (310, 950, 669), (311, 1111, 950), (311, 1100, 1066), (312, 1226, 615), (312, 1173, 611), (313, 1178, 610), (313, 1108, 671), (634, 1019, 1039), (191, 448, 126), (315, 1004, 1019), (315, 101, 1158), (101, 497, 604), (115, 455, 712), (599, 925, 511), (989, 514, 363), (147, 413, 116), (1106, 341, 1024), (319, 707, 1219), (553, 305, 187), (320, 1037, 228), (126, 434, 331), (990, 498, 357), (434, 535, 936), (228, 330, 739), (1172, 329, 873), (560, 322, 1002), (730, 304, 219), (476, 354, 663), (239, 588, 519), (325, 920, 272), (981, 1065, 1006), (326, 690, 866), (326, 225, 878), (477, 215, 245), (327, 955, 1244), (142, 325, 284), (328, 1071, 336), (558, 188, 607), (329, 768, 873), (953, 321, 243), (322, 438, 998), (102, 479, 248), (716, 565, 542), (743, 431, 189), (663, 591, 286), (333, 722, 155), (957, 515, 174), (1012, 443, 344), (319, 1219, 1009), (150, 463, 167), (457, 925, 409), (547, 166, 451), (167, 466, 150), (557, 233, 740), (116, 468, 428), (356, 462, 355), (1072, 343, 1228), (339, 994, 305), (333, 957, 346), (340, 1236, 314), (618, 516, 190), (409, 546, 457), (988, 585, 999), (510, 602, 409), (606, 538, 509), (1168, 104, 916), (235, 549, 236), (1229, 508, 422), (602, 600, 409), (432, 554, 621), (345, 981, 1075), (469, 745, 347), (472, 359, 411), (342, 453, 164), (759, 427, 719), (981, 502, 984), (542, 243, 442), (367, 1098, 873), (331, 527, 126), (237, 478, 323), (576, 335, 273), (1172, 353, 172), (351, 864, 1230), (1098, 477, 245), (352, 873, 768), (353, 1172, 351), (496, 706, 823), (574, 1224, 523), (441, 200, 138), (625, 581, 958), (233, 595, 740), (175, 520, 260), (356, 1218, 707), (334, 579, 447), (357, 991, 229), (958, 408, 110), (515, 957, 333), (359, 605, 602), (925, 599, 536), (164, 545, 342), (997, 426, 414), (133, 430, 286), (497, 101, 340), (362, 712, 745), (360, 925, 361), (363, 1106, 328), (543, 1023, 420), (344, 507, 1012), (364, 129, 165), (364, 452, 361), (454, 917, 162), (586, 172, 984), (657, 552, 461), (1215, 350, 853), (237, 525, 350), (368, 823, 1169), (368, 99, 892), (1245, 369, 794), (795, 805, 885), (370, 1245, 791), (370, 1196, 802), (390, 790, 1208), (884, 793, 796), (372, 1245, 794), (372, 1201, 791), (794, 369, 1186), (373, 1187, 375), (1196, 381, 371), (1209, 380, 370), (375, 1187, 802), (375, 970, 1057), (1187, 373, 800), (376, 736, 809), (805, 963, 374), (371, 970, 375), (804, 811, 1198), (378, 1201, 803), (379, 797, 795), (379, 791, 1201), (380, 1209, 887), (380, 1196, 370), (381, 798, 371), (381, 1196, 777), (381, 777, 1197), (799, 1200, 378), (383, 879, 857), (383, 750, 964), (650, 384, 374), (650, 963, 806), (385, 653, 649), (385, 1084, 1199), (386, 979, 799), (405, 985, 1013), (387, 737, 923), (387, 1199, 908), (886, 972, 752), (1045, 1047, 655), (389, 960, 885), (389, 1208, 776), (1196, 380, 777), (390, 763, 812), (965, 405, 1013), (688, 804, 1198), (764, 392, 804), (963, 650, 374), (393, 749, 897), (393, 1207, 807), (987, 1001, 1016), (670, 858, 1184), (1021, 1113, 1007), (884, 1185, 793), (1112, 1080, 1020), (815, 1059, 1097), (1216, 1074, 1018), (681, 1151, 664), (937, 1241, 843), (816, 1097, 839), (882, 1189, 821), (840, 754, 880), (766, 971, 752), (859, 753, 670), (708, 922, 894), (1006, 1065, 1068), (967, 883, 775), (834, 731, 792), (972, 886, 800), (692, 1117, 943), (1059, 839, 1097), (845, 645, 816), (845, 690, 1191), (1203, 695, 932), (1124, 1053, 1052), (691, 1105, 1103), (691, 1001, 987), (1161, 782, 731), (1155, 946, 929), (1200, 979, 1084), (1137, 652, 651), (697, 1166, 1167), (1125, 982, 1086), (733, 846, 1192), (1114, 665, 659), (847, 733, 1192), (693, 1116, 944), (1219, 687, 1040), (1233, 680, 1180), (1115, 0, 940), (645, 863, 1097), (927, 1167, 832), (1202, 862, 1085), (1164, 1061, 991), (785, 1011, 711), (849, 670, 753), (887, 1209, 885), (962, 1055, 1049), (1036, 1159, 1022), (1141, 944, 940), (1117, 692, 1181), (1112, 1021, 1036), (787, 746, 1194), (1038, 696, 1103), (1038, 1165, 1018), (1095, 1108, 1083), (787, 918, 746), (887, 960, 777), (788, 993, 1025), (1151, 938, 661), (1160, 942, 1092), (667, 1225, 988), (1050, 923, 737), (787, 922, 708), (1120, 679, 1052), (1001, 1204, 1016), (701, 1008, 1026), (701, 1021, 1112), (1182, 1053, 1101), (729, 1155, 929), (1093, 864, 1098), (968, 1043, 1045), (666, 971, 766), (1143, 1042, 1046), (1227, 1064, 1022), (1083, 1108, 1099), (922, 1043, 894), (1208, 790, 776), (1110, 942, 699), (1047, 1045, 969), (1101, 1204, 1074), (1225, 951, 1033), (1155, 729, 855), (972, 809, 751), (804, 688, 764), (1137, 679, 675), (646, 1052, 1053), (1123, 941, 1147), (1199, 923, 653), (676, 1024, 1220), (1185, 883, 793), (985, 1029, 1031), (912, 1051, 710), (1053, 1124, 1017), (1054, 1144, 1008), (966, 796, 793), (912, 1176, 986), (795, 1209, 791), (1204, 1017, 1016), (1056, 1144, 1054), (1094, 849, 818), (763, 889, 812), (970, 1047, 1057), (1114, 659, 1044), (852, 735, 818), (1197, 688, 655), (1179, 954, 1068), (963, 795, 797), (928, 1147, 669), (804, 959, 811), (948, 1138, 686), (1165, 1038, 1003), (966, 803, 796), (806, 1200, 649), (1080, 1179, 1077), (955, 1078, 732), (1142, 1048, 1063), (1118, 831, 948), (1112, 1036, 1064), (849, 1202, 818), (1154, 930, 929), (1010, 854, 874), (856, 715, 1014), (1135, 692, 943), (1205, 1235, 1155), (812, 1207, 790), (1156, 946, 945), (1234, 623, 1235), (1188, 809, 800), (801, 960, 776), (790, 1207, 961), (1112, 1020, 1008), (680, 1233, 949), (1068, 1227, 1006), (1237, 876, 1039), (856, 996, 724), (1091, 1083, 1099), (1085, 877, 852), (803, 1201, 794), (1001, 696, 1204), (1001, 691, 1103), (1217, 1076, 990), (870, 700, 725), (966, 799, 803), (1208, 805, 763), (1036, 1022, 1064), (1101, 1074, 1216), (1110, 669, 950), (809, 972, 800), (813, 880, 765), (1242, 697, 1167), (656, 1182, 676), (770, 714, 788), (777, 960, 764), (1082, 1199, 1084), (1000, 1216, 1018), (696, 1001, 1103), (954, 1179, 1080), (1013, 856, 1014), (897, 861, 1207), (1005, 1227, 1022), (807, 902, 889), (1003, 1105, 1091), (1189, 882, 815), (724, 1206, 715), (1105, 1083, 1091), (770, 870, 725), (1080, 1112, 1064), (1238, 665, 680), (996, 856, 1013), (1081, 1224, 1033), (725, 700, 1011), (1197, 764, 688), (1157, 1019, 1004), (1197, 777, 764), (988, 1225, 1033), (1189, 736, 962), (937, 1240, 1241), (700, 924, 1011), (933, 1162, 699), (937, 867, 1240), (1065, 1232, 1068), (803, 794, 796), (811, 959, 754), (1079, 728, 721), (858, 670, 819), (879, 964, 653), (1087, 1124, 1086), (1167, 927, 1242), (889, 763, 939), (693, 1140, 943), (1240, 875, 1241), (1087, 1150, 1016), (670, 849, 1094), (892, 1235, 1205), (1018, 1074, 1038), (993, 714, 1010), (1129, 1054, 1020), (1008, 701, 1112), (1195, 769, 721), (894, 1043, 968), (916, 1170, 705), (1191, 872, 846), (1156, 685, 931), (656, 646, 1182), (971, 898, 1184), (1129, 1077, 1066), (977, 793, 967), (710, 774, 761), (1223, 836, 780), (830, 1167, 1166), (696, 1038, 1204), (1033, 951, 1081), (870, 770, 788), (1091, 1163, 999), (882, 1059, 815), (815, 973, 736), (1097, 816, 645), (815, 736, 1189), (855, 1205, 1155), (1010, 874, 821), (917, 713, 746), (1099, 1163, 1091), (1192, 872, 838), (889, 767, 807), (732, 1244, 955), (1231, 952, 1035), (967, 819, 1031), (1100, 1146, 1066), (1014, 908, 1082), (1190, 839, 703), (774, 710, 1051), (1045, 748, 969), (863, 645, 666), (715, 856, 724), (863, 973, 1097), (1082, 965, 1013), (858, 775, 1184), (1042, 1026, 1046), (750, 857, 939), (1102, 909, 1176), (819, 967, 775), (931, 1154, 929), (962, 1188, 1055), (883, 967, 793), (1049, 993, 1010), (1029, 967, 1031), (918, 787, 708), (1094, 819, 670), (1131, 689, 658), (1146, 702, 1066), (1030, 1149, 1032), (1189, 962, 1049), (813, 765, 861), (1020, 1080, 1077), (973, 766, 751), (961, 903, 810), (1200, 806, 797), (1186, 886, 884), (960, 801, 764), (790, 961, 776), (983, 1128, 1056), (743, 1079, 721), (697, 1242, 932), (879, 653, 1050), (966, 793, 977), (1147, 928, 1123), (1168, 916, 705), (1057, 1055, 1188), (744, 1206, 724), (866, 690, 1190), (812, 902, 1207), (862, 1202, 865), (970, 798, 1047), (964, 650, 649), (919, 1041, 868), (789, 968, 655), (1124, 654, 1086), (932, 1242, 930), (954, 1227, 1068), (898, 971, 666), (734, 1185, 752), (748, 1045, 1043), (1003, 1103, 1105), (956, 1179, 1090), (956, 1111, 1066), (987, 1030, 1032), (1194, 746, 713), (1084, 979, 1082), (1148, 980, 1062), (939, 763, 750), (1149, 1095, 1032), (1195, 770, 725), (899, 959, 810), (646, 1120, 1052), (1216, 676, 1101), (1011, 785, 725), (1082, 1013, 1014), (1144, 1026, 1008), (1144, 1046, 1026), (1078, 955, 703), (1200, 799, 979), (1103, 1003, 1038), (1120, 664, 661), (648, 1114, 1044), (648, 1042, 1143), (789, 655, 688), (649, 1200, 1084), (977, 967, 1029), (806, 963, 797), (1059, 882, 821), (973, 751, 736), (651, 1125, 1086), (775, 858, 819), (752, 972, 751), (971, 734, 752), (973, 815, 1097), (964, 649, 653), (899, 765, 754), (943, 1140, 1135), (961, 810, 776), (1232, 1065, 1035), (1129, 702, 983), (654, 1124, 1052), (662, 1119, 661), (872, 1192, 846), (1043, 922, 921), (681, 656, 1220), (1124, 1087, 1017), (700, 870, 788), (765, 903, 861), (749, 896, 901), (924, 700, 727), (694, 835, 825), (878, 1191, 690), (1227, 954, 1064), (1228, 1075, 1005), (979, 965, 1082), (873, 1098, 864), (1006, 1005, 1075), (902, 812, 889), (902, 807, 1207), (1031, 817, 985), (714, 993, 788), (869, 735, 852), (933, 1160, 683), (1079, 732, 1078), (1225, 677, 951), (664, 1151, 661), (1054, 1008, 1020), (761, 1102, 710), (894, 647, 708), (665, 1114, 1180), (762, 986, 1176), (702, 1129, 1066), (798, 1197, 655), (922, 787, 921), (1186, 796, 794), (1047, 798, 655), (960, 887, 885), (835, 694, 1175), (1111, 956, 1090), (896, 749, 881), (924, 713, 1011), (956, 1066, 1077), (1184, 859, 670), (671, 1108, 1095), (751, 809, 736), (1071, 1216, 1000), (832, 1167, 830), (1042, 1113, 1026), (910, 992, 711), (908, 1199, 1082), (1025, 921, 727), (1198, 789, 688), (999, 1003, 1091), (1179, 956, 1077), (935, 1128, 983), (1064, 954, 1080), (1182, 646, 1053), (1208, 885, 805), (1113, 1028, 1007), (676, 1182, 1101), (923, 1050, 653), (673, 1231, 668), (737, 773, 1050), (771, 1034, 720), (880, 754, 765), (910, 713, 917), (753, 859, 847), (1074, 1204, 1038), (811, 893, 1198), (1220, 656, 676), (773, 986, 747), (773, 737, 1051), (1077, 1129, 1020), (1021, 701, 1026), (656, 681, 664), (678, 879, 1050), (774, 1014, 715), (683, 1160, 952), (795, 963, 805), (1087, 1016, 1017), (751, 766, 752), (861, 897, 891), (758, 834, 1223), (1016, 1150, 987), (1026, 1113, 1021), (959, 899, 754), (1164, 991, 1076), (985, 996, 1013), (1113, 1044, 1028), (1006, 1227, 1005), (1004, 1158, 976), (1024, 1071, 1106), (1165, 1003, 999)])
me_icosphere.use_remesh_preserve_volume = False
me_icosphere.use_remesh_preserve_attributes = False
me_icosphere.use_mirror_vertex_groups = False
me_icosphere.update()

# ---- objects
ob_icosphere = bpy.data.objects.new('Icosphere', me_icosphere)

# ---- transforms, parenting, visibility, modifiers, constraints
ob_icosphere.location = (0.0, 0.0, 0.0)
ob_icosphere.lineart.crease_threshold = 0.0

# ---- collection membership
col_collection_1.objects.link(ob_icosphere)

# ---- scene / render settings (as saved in the file)
scene.frame_start = 1; scene.frame_end = 250; scene.frame_set(1)
scene.render.engine = 'BLENDER_EEVEE_NEXT'
scene.render.resolution_percentage = 50
scene.render.dither_intensity = 0.0
scene.cycles.use_denoising = False
scene.cycles.samples = 10
scene.cycles.sampling_pattern = 'TABULATED_SOBOL'
scene.cycles.light_sampling_threshold = 0.0
scene.cycles.use_adaptive_sampling = False
scene.cycles.use_light_tree = False
scene.cycles.blur_glossy = 0.0
scene.cycles.pixel_filter_type = 'GAUSSIAN'
scene.cycles.sample_clamp_indirect = 0.0
scene.view_settings.view_transform = 'Standard'
bpy.context.view_layer.update()

# ---- added for rendering (the .blend has no active camera and no usable light): camera, sun
cam_auto = bpy.data.cameras.new('AutoCamera')
cam_auto.lens = 50.0
cam_auto.sensor_width = 36.0
cam_auto.clip_end = 1000.0
ob_auto_camera = bpy.data.objects.new('AutoCamera', cam_auto)
scene.collection.objects.link(ob_auto_camera)
ob_auto_camera.location = (8.75237, -10.497, 7.46101)
ob_auto_camera.rotation_euler = (1.09748, -7.21219e-08, 0.694738)
scene.camera = ob_auto_camera
light_auto_sun = bpy.data.lights.new('AutoSun', 'SUN')
light_auto_sun.energy = 3.0
light_auto_sun.angle = 0.0523599
ob_auto_sun = bpy.data.objects.new('AutoSun', light_auto_sun)
scene.collection.objects.link(ob_auto_sun)
ob_auto_sun.rotation_euler = (0.872665, 0.174533, 0.523599)
bpy.context.view_layer.update()
